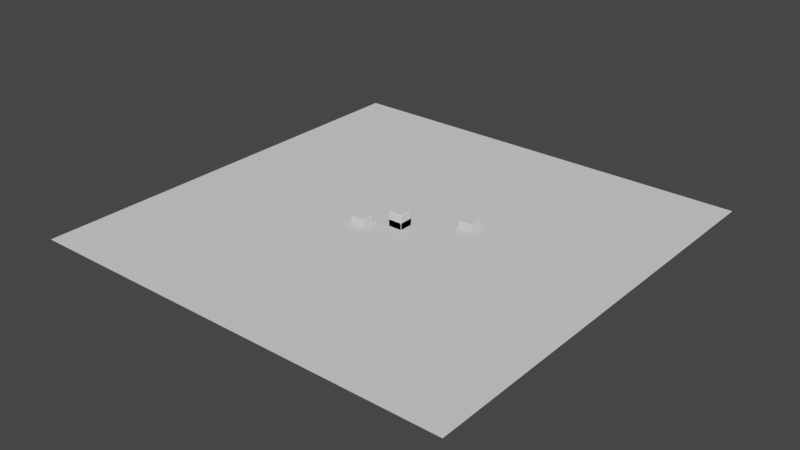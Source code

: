 # Source: Assets.blend  (saved by Blender 3.0.42; exported with 4.5.12 LTS)
import bpy
from mathutils import Matrix  # noqa: F401  (used for matrix-valued properties, if any)

bpy.ops.wm.read_factory_settings(use_empty=True)
scene = bpy.context.scene
scene.name = 'Scene'

# ---- collections
col_collection = bpy.data.collections.new('Collection'); scene.collection.children.link(col_collection)

# ---- node groups
ng_auto_smooth = bpy.data.node_groups.new('Auto Smooth', 'GeometryNodeTree')
_s = ng_auto_smooth.interface.new_socket(name='Geometry', in_out='OUTPUT', socket_type='NodeSocketGeometry')
_s = ng_auto_smooth.interface.new_socket(name='Geometry', in_out='INPUT', socket_type='NodeSocketGeometry')
_s = ng_auto_smooth.interface.new_socket(name='Angle', in_out='INPUT', socket_type='NodeSocketFloat')
_s.subtype = 'ANGLE'
_s.min_value = 0.0
_s.max_value = 3.142
ng_auto_smooth.is_modifier = True
_N = ng_auto_smooth.nodes; _L = ng_auto_smooth.links
n0 = _N.new('NodeGroupOutput'); n0.name = 'Group Output'; n0.location = (480, -100)
n1 = _N.new('NodeGroupInput'); n1.name = 'Group Input'; n1.location = (-420, -300)
n2 = _N.new('NodeGroupInput'); n2.name = 'Group Input.001'; n2.location = (-60, -100)
n3 = _N.new('GeometryNodeSetShadeSmooth'); n3.name = 'Set Shade Smooth'; n3.location = (120, -100)
n3.domain = 'EDGE'
n4 = _N.new('GeometryNodeSetShadeSmooth'); n4.name = 'Set Shade Smooth.001'; n4.location = (300, -100)
n5 = _N.new('GeometryNodeInputMeshEdgeAngle'); n5.name = 'Edge Angle'; n5.location = (-420, -220)
n6 = _N.new('GeometryNodeInputEdgeSmooth'); n6.name = 'Is Edge Smooth'; n6.location = (-60, -160)
n7 = _N.new('GeometryNodeInputShadeSmooth'); n7.name = 'Is Face Smooth'; n7.location = (-240, -340)
n8 = _N.new('FunctionNodeBooleanMath'); n8.name = 'Boolean Math'; n8.location = (-60, -220)
n9 = _N.new('FunctionNodeCompare'); n9.name = 'Compare'; n9.location = (-240, -180)
n9.operation = 'LESS_EQUAL'
_L.new(n5.outputs[0], n9.inputs[0])
_L.new(n4.outputs[0], n0.inputs[0])
_L.new(n1.outputs[1], n9.inputs[1])
_L.new(n9.outputs[0], n8.inputs[0])
_L.new(n7.outputs[0], n8.inputs[1])
_L.new(n2.outputs[0], n3.inputs[0])
_L.new(n6.outputs[0], n3.inputs[1])
_L.new(n3.outputs[0], n4.inputs[0])
_L.new(n8.outputs[0], n3.inputs[2])
n0.is_active_output = True

# ---- world
world_world = bpy.data.worlds.new('World'); scene.world = world_world
world_world.use_nodes = True; world_world.node_tree.nodes.clear()
_N = world_world.node_tree.nodes; _L = world_world.node_tree.links
n0 = _N.new('ShaderNodeOutputWorld'); n0.name = 'World Output'; n0.location = (300, 300)
n1 = _N.new('ShaderNodeBackground'); n1.name = 'Background'; n1.location = (10, 300)
n1.inputs[0].default_value = (0.05088, 0.05088, 0.05088, 1.0)
_L.new(n1.outputs[0], n0.inputs[0])
n0.is_active_output = True
world_world.color = (0.05088, 0.05088, 0.05088)
world_world.use_sun_shadow = False
world_world.sun_shadow_jitter_overblur = 0.0

# ---- meshes
me_cube = bpy.data.meshes.new('Cube')
me_cube.from_pydata([(-0.9046, -0.8935, -0.9954), (-0.8935, -0.8935, -1.0), (-0.8935, -0.9046, -0.9954), (-0.9053, -0.9053, -0.9894), (-0.9023, -0.8935, -0.9972), (-0.8994, -0.8935, -0.9987), (-0.9052, -0.8964, -0.9944), (-0.9024, -0.8966, -0.9963), (-0.8995, -0.8966, -0.998), (-0.8996, -0.8996, -0.997), (-0.8935, -0.8963, -0.9997), (-0.8935, -0.8994, -0.9987), (-0.8963, -0.8935, -0.9997), (-0.8966, -0.8966, -0.9989), (-0.8966, -0.8995, -0.998), (-0.8964, -0.9052, -0.9944), (-0.8997, -0.9055, -0.9929), (-0.8935, -0.9023, -0.9972), (-0.8966, -0.9024, -0.9963), (-0.8996, -0.9026, -0.9951), (-0.9056, -0.9028, -0.9912), (-0.9055, -0.8997, -0.9929), (-0.9028, -0.9056, -0.9912), (-0.9026, -0.9026, -0.9934), (-0.9026, -0.8996, -0.9951), (-0.8935, -0.9954, -0.9046), (-0.8935, -1.0, -0.8935), (-0.9046, -0.9954, -0.8935), (-0.9053, -0.9894, -0.9053), (-0.8935, -0.9972, -0.9023), (-0.8935, -0.9987, -0.8994), (-0.8964, -0.9944, -0.9052), (-0.8966, -0.9963, -0.9024), (-0.8966, -0.998, -0.8995), (-0.8996, -0.997, -0.8996), (-0.8963, -0.9997, -0.8935), (-0.8994, -0.9987, -0.8935), (-0.8935, -0.9997, -0.8963), (-0.8966, -0.9989, -0.8966), (-0.8995, -0.998, -0.8966), (-0.9052, -0.9944, -0.8964), (-0.9055, -0.9929, -0.8997), (-0.9023, -0.9972, -0.8935), (-0.9024, -0.9963, -0.8966), (-0.9026, -0.9951, -0.8996), (-0.9028, -0.9912, -0.9056), (-0.8997, -0.9929, -0.9055), (-0.9056, -0.9912, -0.9028), (-0.9026, -0.9934, -0.9026), (-0.8996, -0.9951, -0.9026), (-0.9954, -0.8935, -0.9046), (-0.9894, -0.9053, -0.9053), (-0.9954, -0.9046, -0.8935), (-1.0, -0.8935, -0.8935), (-0.9944, -0.8964, -0.9052), (-0.9929, -0.8997, -0.9055), (-0.9972, -0.8935, -0.9023), (-0.9963, -0.8966, -0.9024), (-0.9951, -0.8996, -0.9026), (-0.997, -0.8996, -0.8996), (-0.9912, -0.9056, -0.9028), (-0.9929, -0.9055, -0.8997), (-0.9912, -0.9028, -0.9056), (-0.9934, -0.9026, -0.9026), (-0.9951, -0.9026, -0.8996), (-0.9972, -0.9023, -0.8935), (-0.9987, -0.8994, -0.8935), (-0.9944, -0.9052, -0.8964), (-0.9963, -0.9024, -0.8966), (-0.998, -0.8995, -0.8966), (-0.9997, -0.8935, -0.8963), (-0.9987, -0.8935, -0.8994), (-0.9997, -0.8963, -0.8935), (-0.9989, -0.8966, -0.8966), (-0.998, -0.8966, -0.8995), (-0.9046, -0.9954, 0.8935), (-0.8935, -1.0, 0.8935), (-0.8935, -0.9954, 0.9046), (-0.9053, -0.9894, 0.9053), (-0.9023, -0.9972, 0.8935), (-0.8994, -0.9987, 0.8935), (-0.9052, -0.9944, 0.8964), (-0.9024, -0.9963, 0.8966), (-0.8995, -0.998, 0.8966), (-0.8996, -0.997, 0.8996), (-0.8935, -0.9997, 0.8963), (-0.8935, -0.9987, 0.8994), (-0.8963, -0.9997, 0.8935), (-0.8966, -0.9989, 0.8966), (-0.8966, -0.998, 0.8995), (-0.8964, -0.9944, 0.9052), (-0.8997, -0.9929, 0.9055), (-0.8935, -0.9972, 0.9023), (-0.8966, -0.9963, 0.9024), (-0.8996, -0.9951, 0.9026), (-0.9056, -0.9912, 0.9028), (-0.9055, -0.9929, 0.8997), (-0.9028, -0.9912, 0.9056), (-0.9026, -0.9934, 0.9026), (-0.9026, -0.9951, 0.8996), (-0.8935, -0.9046, 0.9954), (-0.8935, -0.8935, 1.0), (-0.9046, -0.8935, 0.9954), (-0.9053, -0.9053, 0.9894), (-0.8935, -0.9023, 0.9972), (-0.8935, -0.8994, 0.9987), (-0.8964, -0.9052, 0.9944), (-0.8966, -0.9024, 0.9963), (-0.8966, -0.8995, 0.998), (-0.8996, -0.8996, 0.997), (-0.8963, -0.8935, 0.9997), (-0.8994, -0.8935, 0.9987), (-0.8935, -0.8963, 0.9997), (-0.8966, -0.8966, 0.9989), (-0.8995, -0.8966, 0.998), (-0.9052, -0.8964, 0.9944), (-0.9055, -0.8997, 0.9929), (-0.9023, -0.8935, 0.9972), (-0.9024, -0.8966, 0.9963), (-0.9026, -0.8996, 0.9951), (-0.9028, -0.9056, 0.9912), (-0.8997, -0.9055, 0.9929), (-0.9056, -0.9028, 0.9912), (-0.9026, -0.9026, 0.9934), (-0.8996, -0.9026, 0.9951), (-0.9954, -0.9046, 0.8935), (-0.9894, -0.9053, 0.9053), (-0.9954, -0.8935, 0.9046), (-1.0, -0.8935, 0.8935), (-0.9944, -0.9052, 0.8964), (-0.9929, -0.9055, 0.8997), (-0.9972, -0.9023, 0.8935), (-0.9963, -0.9024, 0.8966), (-0.9951, -0.9026, 0.8996), (-0.997, -0.8996, 0.8996), (-0.9912, -0.9028, 0.9056), (-0.9929, -0.8997, 0.9055), (-0.9912, -0.9056, 0.9028), (-0.9934, -0.9026, 0.9026), (-0.9951, -0.8996, 0.9026), (-0.9972, -0.8935, 0.9023), (-0.9987, -0.8935, 0.8994), (-0.9944, -0.8964, 0.9052), (-0.9963, -0.8966, 0.9024), (-0.998, -0.8966, 0.8995), (-0.9997, -0.8963, 0.8935), (-0.9987, -0.8994, 0.8935), (-0.9997, -0.8935, 0.8963), (-0.9989, -0.8966, 0.8966), (-0.998, -0.8995, 0.8966), (-0.8935, 0.9046, -0.9954), (-0.8935, 0.8935, -1.0), (-0.9046, 0.8935, -0.9954), (-0.9053, 0.9053, -0.9894), (-0.8935, 0.9023, -0.9972), (-0.8935, 0.8994, -0.9987), (-0.8964, 0.9052, -0.9944), (-0.8966, 0.9024, -0.9963), (-0.8966, 0.8995, -0.998), (-0.8996, 0.8996, -0.997), (-0.8963, 0.8935, -0.9997), (-0.8994, 0.8935, -0.9987), (-0.8935, 0.8963, -0.9997), (-0.8966, 0.8966, -0.9989), (-0.8995, 0.8966, -0.998), (-0.9052, 0.8964, -0.9944), (-0.9055, 0.8997, -0.9929), (-0.9023, 0.8935, -0.9972), (-0.9024, 0.8966, -0.9963), (-0.9026, 0.8996, -0.9951), (-0.9028, 0.9056, -0.9912), (-0.8997, 0.9055, -0.9929), (-0.9056, 0.9028, -0.9912), (-0.9026, 0.9026, -0.9934), (-0.8996, 0.9026, -0.9951), (-0.9954, 0.8935, -0.9046), (-1.0, 0.8935, -0.8935), (-0.9954, 0.9046, -0.8935), (-0.9894, 0.9053, -0.9053), (-0.9972, 0.8935, -0.9023), (-0.9987, 0.8935, -0.8994), (-0.9944, 0.8964, -0.9052), (-0.9963, 0.8966, -0.9024), (-0.998, 0.8966, -0.8995), (-0.997, 0.8996, -0.8996), (-0.9997, 0.8963, -0.8935), (-0.9987, 0.8994, -0.8935), (-0.9997, 0.8935, -0.8963), (-0.9989, 0.8966, -0.8966), (-0.998, 0.8995, -0.8966), (-0.9944, 0.9052, -0.8964), (-0.9929, 0.9055, -0.8997), (-0.9972, 0.9023, -0.8935), (-0.9963, 0.9024, -0.8966), (-0.9951, 0.9026, -0.8996), (-0.9912, 0.9028, -0.9056), (-0.9929, 0.8997, -0.9055), (-0.9912, 0.9056, -0.9028), (-0.9934, 0.9026, -0.9026), (-0.9951, 0.8996, -0.9026), (-0.8935, 0.9954, -0.9046), (-0.9053, 0.9894, -0.9053), (-0.9046, 0.9954, -0.8935), (-0.8935, 1.0, -0.8935), (-0.8964, 0.9944, -0.9052), (-0.8997, 0.9929, -0.9055), (-0.8935, 0.9972, -0.9023), (-0.8966, 0.9963, -0.9024), (-0.8996, 0.9951, -0.9026), (-0.8996, 0.997, -0.8996), (-0.9056, 0.9912, -0.9028), (-0.9055, 0.9929, -0.8997), (-0.9028, 0.9912, -0.9056), (-0.9026, 0.9934, -0.9026), (-0.9026, 0.9951, -0.8996), (-0.9023, 0.9972, -0.8935), (-0.8994, 0.9987, -0.8935), (-0.9052, 0.9944, -0.8964), (-0.9024, 0.9963, -0.8966), (-0.8995, 0.998, -0.8966), (-0.8935, 0.9997, -0.8963), (-0.8935, 0.9987, -0.8994), (-0.8963, 0.9997, -0.8935), (-0.8966, 0.9989, -0.8966), (-0.8966, 0.998, -0.8995), (-0.9046, 0.8935, 0.9954), (-0.8935, 0.8935, 1.0), (-0.8935, 0.9046, 0.9954), (-0.9053, 0.9053, 0.9894), (-0.9023, 0.8935, 0.9972), (-0.8994, 0.8935, 0.9987), (-0.9052, 0.8964, 0.9944), (-0.9024, 0.8966, 0.9963), (-0.8995, 0.8966, 0.998), (-0.8996, 0.8996, 0.997), (-0.8935, 0.8963, 0.9997), (-0.8935, 0.8994, 0.9987), (-0.8963, 0.8935, 0.9997), (-0.8966, 0.8966, 0.9989), (-0.8966, 0.8995, 0.998), (-0.8964, 0.9052, 0.9944), (-0.8997, 0.9055, 0.9929), (-0.8935, 0.9023, 0.9972), (-0.8966, 0.9024, 0.9963), (-0.8996, 0.9026, 0.9951), (-0.9056, 0.9028, 0.9912), (-0.9055, 0.8997, 0.9929), (-0.9028, 0.9056, 0.9912), (-0.9026, 0.9026, 0.9934), (-0.9026, 0.8996, 0.9951), (-0.8935, 0.9954, 0.9046), (-0.8935, 1.0, 0.8935), (-0.9046, 0.9954, 0.8935), (-0.9053, 0.9894, 0.9053), (-0.8935, 0.9972, 0.9023), (-0.8935, 0.9987, 0.8994), (-0.8964, 0.9944, 0.9052), (-0.8966, 0.9963, 0.9024), (-0.8966, 0.998, 0.8995), (-0.8996, 0.997, 0.8996), (-0.8963, 0.9997, 0.8935), (-0.8994, 0.9987, 0.8935), (-0.8935, 0.9997, 0.8963), (-0.8966, 0.9989, 0.8966), (-0.8995, 0.998, 0.8966), (-0.9052, 0.9944, 0.8964), (-0.9055, 0.9929, 0.8997), (-0.9023, 0.9972, 0.8935), (-0.9024, 0.9963, 0.8966), (-0.9026, 0.9951, 0.8996), (-0.9028, 0.9912, 0.9056), (-0.8997, 0.9929, 0.9055), (-0.9056, 0.9912, 0.9028), (-0.9026, 0.9934, 0.9026), (-0.8996, 0.9951, 0.9026), (-0.9954, 0.8935, 0.9046), (-0.9894, 0.9053, 0.9053), (-0.9954, 0.9046, 0.8935), (-1.0, 0.8935, 0.8935), (-0.9944, 0.8964, 0.9052), (-0.9929, 0.8997, 0.9055), (-0.9972, 0.8935, 0.9023), (-0.9963, 0.8966, 0.9024), (-0.9951, 0.8996, 0.9026), (-0.997, 0.8996, 0.8996), (-0.9912, 0.9056, 0.9028), (-0.9929, 0.9055, 0.8997), (-0.9912, 0.9028, 0.9056), (-0.9934, 0.9026, 0.9026), (-0.9951, 0.9026, 0.8996), (-0.9972, 0.9023, 0.8935), (-0.9987, 0.8994, 0.8935), (-0.9944, 0.9052, 0.8964), (-0.9963, 0.9024, 0.8966), (-0.998, 0.8995, 0.8966), (-0.9997, 0.8935, 0.8963), (-0.9987, 0.8935, 0.8994), (-0.9997, 0.8963, 0.8935), (-0.9989, 0.8966, 0.8966), (-0.998, 0.8966, 0.8995), (0.8935, -0.9046, -0.9954), (0.8935, -0.8935, -1.0), (0.9046, -0.8935, -0.9954), (0.9053, -0.9053, -0.9894), (0.8935, -0.9023, -0.9972), (0.8935, -0.8994, -0.9987), (0.8964, -0.9052, -0.9944), (0.8966, -0.9024, -0.9963), (0.8966, -0.8995, -0.998), (0.8996, -0.8996, -0.997), (0.8963, -0.8935, -0.9997), (0.8994, -0.8935, -0.9987), (0.8935, -0.8963, -0.9997), (0.8966, -0.8966, -0.9989), (0.8995, -0.8966, -0.998), (0.9052, -0.8964, -0.9944), (0.9055, -0.8997, -0.9929), (0.9023, -0.8935, -0.9972), (0.9024, -0.8966, -0.9963), (0.9026, -0.8996, -0.9951), (0.9028, -0.9056, -0.9912), (0.8997, -0.9055, -0.9929), (0.9056, -0.9028, -0.9912), (0.9026, -0.9026, -0.9934), (0.8996, -0.9026, -0.9951), (0.9954, -0.8935, -0.9046), (1.0, -0.8935, -0.8935), (0.9954, -0.9046, -0.8935), (0.9894, -0.9053, -0.9053), (0.9972, -0.8935, -0.9023), (0.9987, -0.8935, -0.8994), (0.9944, -0.8964, -0.9052), (0.9963, -0.8966, -0.9024), (0.998, -0.8966, -0.8995), (0.997, -0.8996, -0.8996), (0.9997, -0.8963, -0.8935), (0.9987, -0.8994, -0.8935), (0.9997, -0.8935, -0.8963), (0.9989, -0.8966, -0.8966), (0.998, -0.8995, -0.8966), (0.9944, -0.9052, -0.8964), (0.9929, -0.9055, -0.8997), (0.9972, -0.9023, -0.8935), (0.9963, -0.9024, -0.8966), (0.9951, -0.9026, -0.8996), (0.9912, -0.9028, -0.9056), (0.9929, -0.8997, -0.9055), (0.9912, -0.9056, -0.9028), (0.9934, -0.9026, -0.9026), (0.9951, -0.8996, -0.9026), (0.8935, -0.9954, -0.9046), (0.9053, -0.9894, -0.9053), (0.9046, -0.9954, -0.8935), (0.8935, -1.0, -0.8935), (0.8964, -0.9944, -0.9052), (0.8997, -0.9929, -0.9055), (0.8935, -0.9972, -0.9023), (0.8966, -0.9963, -0.9024), (0.8996, -0.9951, -0.9026), (0.8996, -0.997, -0.8996), (0.9056, -0.9912, -0.9028), (0.9055, -0.9929, -0.8997), (0.9028, -0.9912, -0.9056), (0.9026, -0.9934, -0.9026), (0.9026, -0.9951, -0.8996), (0.9023, -0.9972, -0.8935), (0.8994, -0.9987, -0.8935), (0.9052, -0.9944, -0.8964), (0.9024, -0.9963, -0.8966), (0.8995, -0.998, -0.8966), (0.8935, -0.9997, -0.8963), (0.8935, -0.9987, -0.8994), (0.8963, -0.9997, -0.8935), (0.8966, -0.9989, -0.8966), (0.8966, -0.998, -0.8995), (0.9046, -0.8935, 0.9954), (0.8935, -0.8935, 1.0), (0.8935, -0.9046, 0.9954), (0.9053, -0.9053, 0.9894), (0.9023, -0.8935, 0.9972), (0.8994, -0.8935, 0.9987), (0.9052, -0.8964, 0.9944), (0.9024, -0.8966, 0.9963), (0.8995, -0.8966, 0.998), (0.8996, -0.8996, 0.997), (0.8935, -0.8963, 0.9997), (0.8935, -0.8994, 0.9987), (0.8963, -0.8935, 0.9997), (0.8966, -0.8966, 0.9989), (0.8966, -0.8995, 0.998), (0.8964, -0.9052, 0.9944), (0.8997, -0.9055, 0.9929), (0.8935, -0.9023, 0.9972), (0.8966, -0.9024, 0.9963), (0.8996, -0.9026, 0.9951), (0.9056, -0.9028, 0.9912), (0.9055, -0.8997, 0.9929), (0.9028, -0.9056, 0.9912), (0.9026, -0.9026, 0.9934), (0.9026, -0.8996, 0.9951), (0.8935, -0.9954, 0.9046), (0.8935, -1.0, 0.8935), (0.9046, -0.9954, 0.8935), (0.9053, -0.9894, 0.9053), (0.8935, -0.9972, 0.9023), (0.8935, -0.9987, 0.8994), (0.8964, -0.9944, 0.9052), (0.8966, -0.9963, 0.9024), (0.8966, -0.998, 0.8995), (0.8996, -0.997, 0.8996), (0.8963, -0.9997, 0.8935), (0.8994, -0.9987, 0.8935), (0.8935, -0.9997, 0.8963), (0.8966, -0.9989, 0.8966), (0.8995, -0.998, 0.8966), (0.9052, -0.9944, 0.8964), (0.9055, -0.9929, 0.8997), (0.9023, -0.9972, 0.8935), (0.9024, -0.9963, 0.8966), (0.9026, -0.9951, 0.8996), (0.9028, -0.9912, 0.9056), (0.8997, -0.9929, 0.9055), (0.9056, -0.9912, 0.9028), (0.9026, -0.9934, 0.9026), (0.8996, -0.9951, 0.9026), (0.9954, -0.8935, 0.9046), (0.9894, -0.9053, 0.9053), (0.9954, -0.9046, 0.8935), (1.0, -0.8935, 0.8935), (0.9944, -0.8964, 0.9052), (0.9929, -0.8997, 0.9055), (0.9972, -0.8935, 0.9023), (0.9963, -0.8966, 0.9024), (0.9951, -0.8996, 0.9026), (0.997, -0.8996, 0.8996), (0.9912, -0.9056, 0.9028), (0.9929, -0.9055, 0.8997), (0.9912, -0.9028, 0.9056), (0.9934, -0.9026, 0.9026), (0.9951, -0.9026, 0.8996), (0.9972, -0.9023, 0.8935), (0.9987, -0.8994, 0.8935), (0.9944, -0.9052, 0.8964), (0.9963, -0.9024, 0.8966), (0.998, -0.8995, 0.8966), (0.9997, -0.8935, 0.8963), (0.9987, -0.8935, 0.8994), (0.9997, -0.8963, 0.8935), (0.9989, -0.8966, 0.8966), (0.998, -0.8966, 0.8995), (0.9046, 0.8935, -0.9954), (0.8935, 0.8935, -1.0), (0.8935, 0.9046, -0.9954), (0.9053, 0.9053, -0.9894), (0.9023, 0.8935, -0.9972), (0.8994, 0.8935, -0.9987), (0.9052, 0.8964, -0.9944), (0.9024, 0.8966, -0.9963), (0.8995, 0.8966, -0.998), (0.8996, 0.8996, -0.997), (0.8935, 0.8963, -0.9997), (0.8935, 0.8994, -0.9987), (0.8963, 0.8935, -0.9997), (0.8966, 0.8966, -0.9989), (0.8966, 0.8995, -0.998), (0.8964, 0.9052, -0.9944), (0.8997, 0.9055, -0.9929), (0.8935, 0.9023, -0.9972), (0.8966, 0.9024, -0.9963), (0.8996, 0.9026, -0.9951), (0.9056, 0.9028, -0.9912), (0.9055, 0.8997, -0.9929), (0.9028, 0.9056, -0.9912), (0.9026, 0.9026, -0.9934), (0.9026, 0.8996, -0.9951), (0.8935, 0.9954, -0.9046), (0.8935, 1.0, -0.8935), (0.9046, 0.9954, -0.8935), (0.9053, 0.9894, -0.9053), (0.8935, 0.9972, -0.9023), (0.8935, 0.9987, -0.8994), (0.8964, 0.9944, -0.9052), (0.8966, 0.9963, -0.9024), (0.8966, 0.998, -0.8995), (0.8996, 0.997, -0.8996), (0.8963, 0.9997, -0.8935), (0.8994, 0.9987, -0.8935), (0.8935, 0.9997, -0.8963), (0.8966, 0.9989, -0.8966), (0.8995, 0.998, -0.8966), (0.9052, 0.9944, -0.8964), (0.9055, 0.9929, -0.8997), (0.9023, 0.9972, -0.8935), (0.9024, 0.9963, -0.8966), (0.9026, 0.9951, -0.8996), (0.9028, 0.9912, -0.9056), (0.8997, 0.9929, -0.9055), (0.9056, 0.9912, -0.9028), (0.9026, 0.9934, -0.9026), (0.8996, 0.9951, -0.9026), (0.9954, 0.8935, -0.9046), (0.9894, 0.9053, -0.9053), (0.9954, 0.9046, -0.8935), (1.0, 0.8935, -0.8935), (0.9944, 0.8964, -0.9052), (0.9929, 0.8997, -0.9055), (0.9972, 0.8935, -0.9023), (0.9963, 0.8966, -0.9024), (0.9951, 0.8996, -0.9026), (0.997, 0.8996, -0.8996), (0.9912, 0.9056, -0.9028), (0.9929, 0.9055, -0.8997), (0.9912, 0.9028, -0.9056), (0.9934, 0.9026, -0.9026), (0.9951, 0.9026, -0.8996), (0.9972, 0.9023, -0.8935), (0.9987, 0.8994, -0.8935), (0.9944, 0.9052, -0.8964), (0.9963, 0.9024, -0.8966), (0.998, 0.8995, -0.8966), (0.9997, 0.8935, -0.8963), (0.9987, 0.8935, -0.8994), (0.9997, 0.8963, -0.8935), (0.9989, 0.8966, -0.8966), (0.998, 0.8966, -0.8995), (0.8935, 0.9046, 0.9954), (0.8935, 0.8935, 1.0), (0.9046, 0.8935, 0.9954), (0.9053, 0.9053, 0.9894), (0.8935, 0.9023, 0.9972), (0.8935, 0.8994, 0.9987), (0.8964, 0.9052, 0.9944), (0.8966, 0.9024, 0.9963), (0.8966, 0.8995, 0.998), (0.8996, 0.8996, 0.997), (0.8963, 0.8935, 0.9997), (0.8994, 0.8935, 0.9987), (0.8935, 0.8963, 0.9997), (0.8966, 0.8966, 0.9989), (0.8995, 0.8966, 0.998), (0.9052, 0.8964, 0.9944), (0.9055, 0.8997, 0.9929), (0.9023, 0.8935, 0.9972), (0.9024, 0.8966, 0.9963), (0.9026, 0.8996, 0.9951), (0.9028, 0.9056, 0.9912), (0.8997, 0.9055, 0.9929), (0.9056, 0.9028, 0.9912), (0.9026, 0.9026, 0.9934), (0.8996, 0.9026, 0.9951), (0.9954, 0.8935, 0.9046), (1.0, 0.8935, 0.8935), (0.9954, 0.9046, 0.8935), (0.9894, 0.9053, 0.9053), (0.9972, 0.8935, 0.9023), (0.9987, 0.8935, 0.8994), (0.9944, 0.8964, 0.9052), (0.9963, 0.8966, 0.9024), (0.998, 0.8966, 0.8995), (0.997, 0.8996, 0.8996), (0.9997, 0.8963, 0.8935), (0.9987, 0.8994, 0.8935), (0.9997, 0.8935, 0.8963), (0.9989, 0.8966, 0.8966), (0.998, 0.8995, 0.8966), (0.9944, 0.9052, 0.8964), (0.9929, 0.9055, 0.8997), (0.9972, 0.9023, 0.8935), (0.9963, 0.9024, 0.8966), (0.9951, 0.9026, 0.8996), (0.9912, 0.9028, 0.9056), (0.9929, 0.8997, 0.9055), (0.9912, 0.9056, 0.9028), (0.9934, 0.9026, 0.9026), (0.9951, 0.8996, 0.9026), (0.8935, 0.9954, 0.9046), (0.9053, 0.9894, 0.9053), (0.9046, 0.9954, 0.8935), (0.8935, 1.0, 0.8935), (0.8964, 0.9944, 0.9052), (0.8997, 0.9929, 0.9055), (0.8935, 0.9972, 0.9023), (0.8966, 0.9963, 0.9024), (0.8996, 0.9951, 0.9026), (0.8996, 0.997, 0.8996), (0.9056, 0.9912, 0.9028), (0.9055, 0.9929, 0.8997), (0.9028, 0.9912, 0.9056), (0.9026, 0.9934, 0.9026), (0.9026, 0.9951, 0.8996), (0.9023, 0.9972, 0.8935), (0.8994, 0.9987, 0.8935), (0.9052, 0.9944, 0.8964), (0.9024, 0.9963, 0.8966), (0.8995, 0.998, 0.8966), (0.8935, 0.9997, 0.8963), (0.8935, 0.9987, 0.8994), (0.8963, 0.9997, 0.8935), (0.8966, 0.9989, 0.8966), (0.8966, 0.998, 0.8995)], [], [(53, 128, 278, 176), (527, 375, 425, 550), (452, 150, 200, 475), (78, 103, 126), (228, 253, 276), (151, 451, 301, 1), (377, 100, 77, 400), (252, 202, 177, 277), (227, 525, 575, 250), (302, 450, 500, 325), (453, 478, 501), (552, 502, 477, 577), (3, 28, 51), (353, 401, 76, 26), (526, 226, 101, 376), (203, 251, 578, 476), (153, 178, 201), (303, 328, 351), (528, 553, 576), (402, 352, 327, 427), (378, 403, 426), (503, 551, 428, 326), (27, 75, 125, 52), (102, 225, 275, 127), (2, 300, 350, 25), (0, 4, 7, 6), (4, 5, 8, 7), (6, 7, 24, 21), (7, 8, 9, 24), (1, 10, 13, 12), (10, 11, 14, 13), (12, 13, 8, 5), (13, 14, 9, 8), (2, 15, 18, 17), (15, 16, 19, 18), (17, 18, 14, 11), (18, 19, 9, 14), (3, 20, 23, 22), (20, 21, 24, 23), (22, 23, 19, 16), (23, 24, 9, 19), (25, 29, 32, 31), (29, 30, 33, 32), (31, 32, 49, 46), (32, 33, 34, 49), (26, 35, 38, 37), (35, 36, 39, 38), (37, 38, 33, 30), (38, 39, 34, 33), (27, 40, 43, 42), (40, 41, 44, 43), (42, 43, 39, 36), (43, 44, 34, 39), (28, 45, 48, 47), (45, 46, 49, 48), (47, 48, 44, 41), (48, 49, 34, 44), (50, 54, 57, 56), (54, 55, 58, 57), (56, 57, 74, 71), (57, 58, 59, 74), (51, 60, 63, 62), (60, 61, 64, 63), (62, 63, 58, 55), (63, 64, 59, 58), (52, 65, 68, 67), (65, 66, 69, 68), (67, 68, 64, 61), (68, 69, 59, 64), (53, 70, 73, 72), (70, 71, 74, 73), (72, 73, 69, 66), (73, 74, 59, 69), (75, 79, 82, 81), (79, 80, 83, 82), (81, 82, 99, 96), (82, 83, 84, 99), (76, 85, 88, 87), (85, 86, 89, 88), (87, 88, 83, 80), (88, 89, 84, 83), (77, 90, 93, 92), (90, 91, 94, 93), (92, 93, 89, 86), (93, 94, 84, 89), (78, 95, 98, 97), (95, 96, 99, 98), (97, 98, 94, 91), (98, 99, 84, 94), (100, 104, 107, 106), (104, 105, 108, 107), (106, 107, 124, 121), (107, 108, 109, 124), (101, 110, 113, 112), (110, 111, 114, 113), (112, 113, 108, 105), (113, 114, 109, 108), (102, 115, 118, 117), (115, 116, 119, 118), (117, 118, 114, 111), (118, 119, 109, 114), (103, 120, 123, 122), (120, 121, 124, 123), (122, 123, 119, 116), (123, 124, 109, 119), (125, 129, 132, 131), (129, 130, 133, 132), (131, 132, 149, 146), (132, 133, 134, 149), (126, 135, 138, 137), (135, 136, 139, 138), (137, 138, 133, 130), (138, 139, 134, 133), (127, 140, 143, 142), (140, 141, 144, 143), (142, 143, 139, 136), (143, 144, 134, 139), (128, 145, 148, 147), (145, 146, 149, 148), (147, 148, 144, 141), (148, 149, 134, 144), (150, 154, 157, 156), (154, 155, 158, 157), (156, 157, 174, 171), (157, 158, 159, 174), (151, 160, 163, 162), (160, 161, 164, 163), (162, 163, 158, 155), (163, 164, 159, 158), (152, 165, 168, 167), (165, 166, 169, 168), (167, 168, 164, 161), (168, 169, 159, 164), (153, 170, 173, 172), (170, 171, 174, 173), (172, 173, 169, 166), (173, 174, 159, 169), (175, 179, 182, 181), (179, 180, 183, 182), (181, 182, 199, 196), (182, 183, 184, 199), (176, 185, 188, 187), (185, 186, 189, 188), (187, 188, 183, 180), (188, 189, 184, 183), (177, 190, 193, 192), (190, 191, 194, 193), (192, 193, 189, 186), (193, 194, 184, 189), (178, 195, 198, 197), (195, 196, 199, 198), (197, 198, 194, 191), (198, 199, 184, 194), (200, 204, 207, 206), (204, 205, 208, 207), (206, 207, 224, 221), (207, 208, 209, 224), (201, 210, 213, 212), (210, 211, 214, 213), (212, 213, 208, 205), (213, 214, 209, 208), (202, 215, 218, 217), (215, 216, 219, 218), (217, 218, 214, 211), (218, 219, 209, 214), (203, 220, 223, 222), (220, 221, 224, 223), (222, 223, 219, 216), (223, 224, 209, 219), (225, 229, 232, 231), (229, 230, 233, 232), (231, 232, 249, 246), (232, 233, 234, 249), (226, 235, 238, 237), (235, 236, 239, 238), (237, 238, 233, 230), (238, 239, 234, 233), (227, 240, 243, 242), (240, 241, 244, 243), (242, 243, 239, 236), (243, 244, 234, 239), (228, 245, 248, 247), (245, 246, 249, 248), (247, 248, 244, 241), (248, 249, 234, 244), (250, 254, 257, 256), (254, 255, 258, 257), (256, 257, 274, 271), (257, 258, 259, 274), (251, 260, 263, 262), (260, 261, 264, 263), (262, 263, 258, 255), (263, 264, 259, 258), (252, 265, 268, 267), (265, 266, 269, 268), (267, 268, 264, 261), (268, 269, 259, 264), (253, 270, 273, 272), (270, 271, 274, 273), (272, 273, 269, 266), (273, 274, 259, 269), (275, 279, 282, 281), (279, 280, 283, 282), (281, 282, 299, 296), (282, 283, 284, 299), (276, 285, 288, 287), (285, 286, 289, 288), (287, 288, 283, 280), (288, 289, 284, 283), (277, 290, 293, 292), (290, 291, 294, 293), (292, 293, 289, 286), (293, 294, 284, 289), (278, 295, 298, 297), (295, 296, 299, 298), (297, 298, 294, 291), (298, 299, 284, 294), (300, 304, 307, 306), (304, 305, 308, 307), (306, 307, 324, 321), (307, 308, 309, 324), (301, 310, 313, 312), (310, 311, 314, 313), (312, 313, 308, 305), (313, 314, 309, 308), (302, 315, 318, 317), (315, 316, 319, 318), (317, 318, 314, 311), (318, 319, 309, 314), (303, 320, 323, 322), (320, 321, 324, 323), (322, 323, 319, 316), (323, 324, 309, 319), (325, 329, 332, 331), (329, 330, 333, 332), (331, 332, 349, 346), (332, 333, 334, 349), (326, 335, 338, 337), (335, 336, 339, 338), (337, 338, 333, 330), (338, 339, 334, 333), (327, 340, 343, 342), (340, 341, 344, 343), (342, 343, 339, 336), (343, 344, 334, 339), (328, 345, 348, 347), (345, 346, 349, 348), (347, 348, 344, 341), (348, 349, 334, 344), (350, 354, 357, 356), (354, 355, 358, 357), (356, 357, 374, 371), (357, 358, 359, 374), (351, 360, 363, 362), (360, 361, 364, 363), (362, 363, 358, 355), (363, 364, 359, 358), (352, 365, 368, 367), (365, 366, 369, 368), (367, 368, 364, 361), (368, 369, 359, 364), (353, 370, 373, 372), (370, 371, 374, 373), (372, 373, 369, 366), (373, 374, 359, 369), (375, 379, 382, 381), (379, 380, 383, 382), (381, 382, 399, 396), (382, 383, 384, 399), (376, 385, 388, 387), (385, 386, 389, 388), (387, 388, 383, 380), (388, 389, 384, 383), (377, 390, 393, 392), (390, 391, 394, 393), (392, 393, 389, 386), (393, 394, 384, 389), (378, 395, 398, 397), (395, 396, 399, 398), (397, 398, 394, 391), (398, 399, 384, 394), (400, 404, 407, 406), (404, 405, 408, 407), (406, 407, 424, 421), (407, 408, 409, 424), (401, 410, 413, 412), (410, 411, 414, 413), (412, 413, 408, 405), (413, 414, 409, 408), (402, 415, 418, 417), (415, 416, 419, 418), (417, 418, 414, 411), (418, 419, 409, 414), (403, 420, 423, 422), (420, 421, 424, 423), (422, 423, 419, 416), (423, 424, 409, 419), (425, 429, 432, 431), (429, 430, 433, 432), (431, 432, 449, 446), (432, 433, 434, 449), (426, 435, 438, 437), (435, 436, 439, 438), (437, 438, 433, 430), (438, 439, 434, 433), (427, 440, 443, 442), (440, 441, 444, 443), (442, 443, 439, 436), (443, 444, 434, 439), (428, 445, 448, 447), (445, 446, 449, 448), (447, 448, 444, 441), (448, 449, 434, 444), (450, 454, 457, 456), (454, 455, 458, 457), (456, 457, 474, 471), (457, 458, 459, 474), (451, 460, 463, 462), (460, 461, 464, 463), (462, 463, 458, 455), (463, 464, 459, 458), (452, 465, 468, 467), (465, 466, 469, 468), (467, 468, 464, 461), (468, 469, 459, 464), (453, 470, 473, 472), (470, 471, 474, 473), (472, 473, 469, 466), (473, 474, 459, 469), (475, 479, 482, 481), (479, 480, 483, 482), (481, 482, 499, 496), (482, 483, 484, 499), (476, 485, 488, 487), (485, 486, 489, 488), (487, 488, 483, 480), (488, 489, 484, 483), (477, 490, 493, 492), (490, 491, 494, 493), (492, 493, 489, 486), (493, 494, 484, 489), (478, 495, 498, 497), (495, 496, 499, 498), (497, 498, 494, 491), (498, 499, 484, 494), (500, 504, 507, 506), (504, 505, 508, 507), (506, 507, 524, 521), (507, 508, 509, 524), (501, 510, 513, 512), (510, 511, 514, 513), (512, 513, 508, 505), (513, 514, 509, 508), (502, 515, 518, 517), (515, 516, 519, 518), (517, 518, 514, 511), (518, 519, 509, 514), (503, 520, 523, 522), (520, 521, 524, 523), (522, 523, 519, 516), (523, 524, 509, 519), (525, 529, 532, 531), (529, 530, 533, 532), (531, 532, 549, 546), (532, 533, 534, 549), (526, 535, 538, 537), (535, 536, 539, 538), (537, 538, 533, 530), (538, 539, 534, 533), (527, 540, 543, 542), (540, 541, 544, 543), (542, 543, 539, 536), (543, 544, 534, 539), (528, 545, 548, 547), (545, 546, 549, 548), (547, 548, 544, 541), (548, 549, 534, 544), (550, 554, 557, 556), (554, 555, 558, 557), (556, 557, 574, 571), (557, 558, 559, 574), (551, 560, 563, 562), (560, 561, 564, 563), (562, 563, 558, 555), (563, 564, 559, 558), (552, 565, 568, 567), (565, 566, 569, 568), (567, 568, 564, 561), (568, 569, 559, 564), (553, 570, 573, 572), (570, 571, 574, 573), (572, 573, 569, 566), (573, 574, 559, 569), (575, 579, 582, 581), (579, 580, 583, 582), (581, 582, 599, 596), (582, 583, 584, 599), (576, 585, 588, 587), (585, 586, 589, 588), (587, 588, 583, 580), (588, 589, 584, 583), (577, 590, 593, 592), (590, 591, 594, 593), (592, 593, 589, 586), (593, 594, 584, 589), (578, 595, 598, 597), (595, 596, 599, 598), (597, 598, 594, 591), (598, 599, 584, 594), (50, 0, 6, 54), (54, 6, 21, 55), (55, 21, 20, 62), (62, 20, 3, 51), (2, 25, 31, 15), (15, 31, 46, 16), (16, 46, 45, 22), (22, 45, 28, 3), (27, 52, 67, 40), (40, 67, 61, 41), (41, 61, 60, 47), (47, 60, 51, 28), (125, 75, 81, 129), (129, 81, 96, 130), (130, 96, 95, 137), (137, 95, 78, 126), (77, 100, 106, 90), (90, 106, 121, 91), (91, 121, 120, 97), (97, 120, 103, 78), (102, 127, 142, 115), (115, 142, 136, 116), (116, 136, 135, 122), (122, 135, 126, 103), (200, 150, 156, 204), (204, 156, 171, 205), (205, 171, 170, 212), (212, 170, 153, 201), (152, 175, 181, 165), (165, 181, 196, 166), (166, 196, 195, 172), (172, 195, 178, 153), (177, 202, 217, 190), (190, 217, 211, 191), (191, 211, 210, 197), (197, 210, 201, 178), (275, 225, 231, 279), (279, 231, 246, 280), (280, 246, 245, 287), (287, 245, 228, 276), (227, 250, 256, 240), (240, 256, 271, 241), (241, 271, 270, 247), (247, 270, 253, 228), (252, 277, 292, 265), (265, 292, 286, 266), (266, 286, 285, 272), (272, 285, 276, 253), (350, 300, 306, 354), (354, 306, 321, 355), (355, 321, 320, 362), (362, 320, 303, 351), (302, 325, 331, 315), (315, 331, 346, 316), (316, 346, 345, 322), (322, 345, 328, 303), (327, 352, 367, 340), (340, 367, 361, 341), (341, 361, 360, 347), (347, 360, 351, 328), (425, 375, 381, 429), (429, 381, 396, 430), (430, 396, 395, 437), (437, 395, 378, 426), (377, 400, 406, 390), (390, 406, 421, 391), (391, 421, 420, 397), (397, 420, 403, 378), (402, 427, 442, 415), (415, 442, 436, 416), (416, 436, 435, 422), (422, 435, 426, 403), (500, 450, 456, 504), (504, 456, 471, 505), (505, 471, 470, 512), (512, 470, 453, 501), (452, 475, 481, 465), (465, 481, 496, 466), (466, 496, 495, 472), (472, 495, 478, 453), (477, 502, 517, 490), (490, 517, 511, 491), (491, 511, 510, 497), (497, 510, 501, 478), (575, 525, 531, 579), (579, 531, 546, 580), (580, 546, 545, 587), (587, 545, 528, 576), (527, 550, 556, 540), (540, 556, 571, 541), (541, 571, 570, 547), (547, 570, 553, 528), (552, 577, 592, 565), (565, 592, 586, 566), (566, 586, 585, 572), (572, 585, 576, 553), (151, 1, 12, 160), (160, 12, 5, 161), (161, 5, 4, 167), (167, 4, 0, 152), (53, 176, 187, 70), (70, 187, 180, 71), (71, 180, 179, 56), (56, 179, 175, 50), (26, 76, 87, 35), (35, 87, 80, 36), (36, 80, 79, 42), (42, 79, 75, 27), (128, 53, 72, 145), (145, 72, 66, 146), (146, 66, 65, 131), (131, 65, 52, 125), (101, 226, 237, 110), (110, 237, 230, 111), (111, 230, 229, 117), (117, 229, 225, 102), (278, 128, 147, 295), (295, 147, 141, 296), (296, 141, 140, 281), (281, 140, 127, 275), (251, 203, 222, 260), (260, 222, 216, 261), (261, 216, 215, 267), (267, 215, 202, 252), (176, 278, 297, 185), (185, 297, 291, 186), (186, 291, 290, 192), (192, 290, 277, 177), (451, 151, 162, 460), (460, 162, 155, 461), (461, 155, 154, 467), (467, 154, 150, 452), (203, 476, 487, 220), (220, 487, 480, 221), (221, 480, 479, 206), (206, 479, 475, 200), (226, 526, 537, 235), (235, 537, 530, 236), (236, 530, 529, 242), (242, 529, 525, 227), (578, 251, 262, 595), (595, 262, 255, 596), (596, 255, 254, 581), (581, 254, 250, 575), (551, 503, 522, 560), (560, 522, 516, 561), (561, 516, 515, 567), (567, 515, 502, 552), (476, 578, 597, 485), (485, 597, 591, 486), (486, 591, 590, 492), (492, 590, 577, 477), (301, 451, 462, 310), (310, 462, 455, 311), (311, 455, 454, 317), (317, 454, 450, 302), (503, 326, 337, 520), (520, 337, 330, 521), (521, 330, 329, 506), (506, 329, 325, 500), (526, 376, 387, 535), (535, 387, 380, 536), (536, 380, 379, 542), (542, 379, 375, 527), (428, 551, 562, 445), (445, 562, 555, 446), (446, 555, 554, 431), (431, 554, 550, 425), (401, 353, 372, 410), (410, 372, 366, 411), (411, 366, 365, 417), (417, 365, 352, 402), (326, 428, 447, 335), (335, 447, 441, 336), (336, 441, 440, 342), (342, 440, 427, 327), (1, 301, 312, 10), (10, 312, 305, 11), (11, 305, 304, 17), (17, 304, 300, 2), (353, 26, 37, 370), (370, 37, 30, 371), (371, 30, 29, 356), (356, 29, 25, 350), (376, 101, 112, 385), (385, 112, 105, 386), (386, 105, 104, 392), (392, 104, 100, 377), (76, 401, 412, 85), (85, 412, 405, 86), (86, 405, 404, 92), (92, 404, 400, 77), (152, 0, 50, 175)])
me_cube.polygons.foreach_set('use_smooth', [True] * 602)
_uv = me_cube.uv_layers.new(name='UVMap')
_uv.uv.foreach_set('vector', [0.3883, 0.01331, 0.6117, 0.01331, 0.6117, 0.2367, 0.3883, 0.2367, 0.6364, 0.5133, 0.6364, 0.7367, 0.6136, 0.7367, 0.6136, 0.5133, 0.3617, 0.5119, 0.1383, 0.5119, 0.1383, 0.5006, 0.3617, 0.5006, 0.6132, 0.9882, 0.6237, 0.9882, 0.6132, 0.9987, 0.6243, 0.2618, 0.6243, 0.2618, 0.6138, 0.2513, 0.1383, 0.5133, 0.3617, 0.5133, 0.3617, 0.7367, 0.1383, 0.7367, 0.6244, 0.7633, 0.6244, 0.9867, 0.6131, 0.9867, 0.6131, 0.7633, 0.6117, 0.2614, 0.3883, 0.2614, 0.3883, 0.2386, 0.6117, 0.2386, 0.6244, 0.2633, 0.6244, 0.4867, 0.6131, 0.4867, 0.6131, 0.2633, 0.3636, 0.7367, 0.3636, 0.5133, 0.3864, 0.5133, 0.3864, 0.7367, 0.3632, 0.5118, 0.3632, 0.5013, 0.3737, 0.5118, 0.6117, 0.5114, 0.3883, 0.5114, 0.3883, 0.4886, 0.6117, 0.4886, 0.1368, 0.7382, 0.1368, 0.7487, 0.1263, 0.7382, 0.3883, 0.7633, 0.6117, 0.7633, 0.6117, 0.9867, 0.3883, 0.9867, 0.6383, 0.5133, 0.8617, 0.5133, 0.8617, 0.7367, 0.6383, 0.7367, 0.3883, 0.2633, 0.6117, 0.2633, 0.6117, 0.4867, 0.3883, 0.4867, 0.1368, 0.5118, 0.1263, 0.5118, 0.1368, 0.5013, 0.3632, 0.7382, 0.3737, 0.7382, 0.3632, 0.7487, 0.6243, 0.5118, 0.6243, 0.5118, 0.6138, 0.5013, 0.6117, 0.7614, 0.3883, 0.7614, 0.3883, 0.7386, 0.6117, 0.7386, 0.6243, 0.7618, 0.6243, 0.7618, 0.6138, 0.7513, 0.3883, 0.5133, 0.6117, 0.5133, 0.6117, 0.7367, 0.3883, 0.7367, 0.3883, 0.0005745, 0.6117, 0.0005745, 0.6117, 0.01193, 0.3883, 0.01193, 0.6244, 0.01331, 0.6244, 0.2367, 0.6131, 0.2367, 0.6131, 0.01331, 0.1383, 0.7381, 0.3617, 0.7381, 0.3617, 0.7494, 0.1383, 0.7494, 0.1369, 0.7367, 0.1372, 0.7367, 0.1371, 0.7371, 0.1368, 0.737, 0.1372, 0.7367, 0.1375, 0.7367, 0.1375, 0.7371, 0.1371, 0.7371, 0.1368, 0.737, 0.1371, 0.7371, 0.137, 0.7375, 0.1367, 0.7375, 0.1371, 0.7371, 0.1375, 0.7371, 0.1375, 0.7375, 0.137, 0.7375, 0.1383, 0.7367, 0.1383, 0.737, 0.1379, 0.7371, 0.138, 0.7367, 0.1383, 0.737, 0.1383, 0.7375, 0.1379, 0.7375, 0.1379, 0.7371, 0.138, 0.7367, 0.1379, 0.7371, 0.1375, 0.7371, 0.1375, 0.7367, 0.1379, 0.7371, 0.1379, 0.7375, 0.1375, 0.7375, 0.1375, 0.7371, 0.1383, 0.7381, 0.138, 0.7382, 0.1379, 0.7379, 0.1383, 0.7378, 0.138, 0.7382, 0.1375, 0.7383, 0.1375, 0.738, 0.1379, 0.7379, 0.1383, 0.7378, 0.1379, 0.7379, 0.1379, 0.7375, 0.1383, 0.7375, 0.1379, 0.7379, 0.1375, 0.738, 0.1375, 0.7375, 0.1379, 0.7375, 0.1368, 0.7382, 0.1368, 0.7379, 0.1371, 0.7379, 0.1371, 0.7382, 0.1368, 0.7379, 0.1367, 0.7375, 0.137, 0.7375, 0.1371, 0.7379, 0.1371, 0.7382, 0.1371, 0.7379, 0.1375, 0.738, 0.1375, 0.7383, 0.1371, 0.7379, 0.137, 0.7375, 0.1375, 0.7375, 0.1375, 0.738, 0.1383, 0.7494, 0.1383, 0.7497, 0.1379, 0.7496, 0.138, 0.7493, 0.1383, 0.7497, 0.1383, 0.75, 0.1379, 0.75, 0.1379, 0.7496, 0.138, 0.7493, 0.1379, 0.7496, 0.1375, 0.7495, 0.1375, 0.7492, 0.1379, 0.7496, 0.1379, 0.75, 0.1375, 0.75, 0.1375, 0.7495, 0.3883, 0.9867, 0.3883, 0.987, 0.3879, 0.9871, 0.388, 0.9867, 0.3883, 0.987, 0.3883, 0.9875, 0.3879, 0.9875, 0.3879, 0.9871, 0.388, 0.9867, 0.3879, 0.9871, 0.3875, 0.9871, 0.3875, 0.9867, 0.3879, 0.9871, 0.3879, 0.9875, 0.3875, 0.9875, 0.3875, 0.9871, 0.3883, 0.0005745, 0.388, 0.000671, 0.3879, 0.0003786, 0.3883, 0.0003237, 0.388, 0.000671, 0.3875, 0.0007848, 0.3875, 0.0004645, 0.3879, 0.0003786, 0.3883, 0.0003237, 0.3879, 0.0003786, 0.3879, 0.0, 0.3883, 0.0, 0.3879, 0.0003786, 0.3875, 0.0004645, 0.3875, 0.000166, 0.3879, 0.0, 0.1368, 0.7487, 0.1371, 0.7489, 0.1371, 0.7492, 0.1368, 0.7489, 0.1371, 0.7489, 0.1375, 0.7492, 0.1375, 0.7495, 0.1371, 0.7492, 0.1368, 0.7489, 0.1371, 0.7492, 0.137, 0.7495, 0.1367, 0.7492, 0.1371, 0.7492, 0.1375, 0.7495, 0.1375, 0.7498, 0.137, 0.7495, 0.1256, 0.7367, 0.1257, 0.737, 0.1254, 0.7371, 0.1253, 0.7367, 0.1257, 0.737, 0.1258, 0.7375, 0.1255, 0.7375, 0.1254, 0.7371, 0.1253, 0.7367, 0.1254, 0.7371, 0.125, 0.7371, 0.125, 0.7367, 0.1254, 0.7371, 0.1255, 0.7375, 0.1252, 0.7375, 0.125, 0.7371, 0.1263, 0.7382, 0.1261, 0.7382, 0.1258, 0.7379, 0.1261, 0.7379, 0.1261, 0.7382, 0.1258, 0.7383, 0.1255, 0.738, 0.1258, 0.7379, 0.1261, 0.7379, 0.1258, 0.7379, 0.1255, 0.7375, 0.1258, 0.7375, 0.1258, 0.7379, 0.1255, 0.738, 0.1252, 0.7377, 0.1255, 0.7375, 0.3883, 0.01193, 0.3883, 0.01218, 0.3879, 0.01212, 0.388, 0.01183, 0.3883, 0.01218, 0.3883, 0.0125, 0.3879, 0.0125, 0.3879, 0.01212, 0.388, 0.01183, 0.3879, 0.01212, 0.3875, 0.01204, 0.3875, 0.01172, 0.3879, 0.01212, 0.3879, 0.0125, 0.3875, 0.0125, 0.3875, 0.01204, 0.3883, 0.01331, 0.388, 0.01331, 0.3879, 0.01293, 0.3883, 0.01296, 0.388, 0.01331, 0.3875, 0.01331, 0.3875, 0.01293, 0.3879, 0.01293, 0.3883, 0.01296, 0.3879, 0.01293, 0.3879, 0.0125, 0.3883, 0.0125, 0.3879, 0.01293, 0.3875, 0.01293, 0.3875, 0.01255, 0.3879, 0.0125, 0.6117, 0.0005745, 0.6117, 0.0003237, 0.6121, 0.0003786, 0.612, 0.000671, 0.6117, 0.0003237, 0.6117, 0.0, 0.6121, 0.0, 0.6121, 0.0003786, 0.612, 0.000671, 0.6121, 0.0003786, 0.6125, 0.0004645, 0.6125, 0.0007848, 0.6121, 0.0003786, 0.6121, 0.0, 0.6125, 0.0, 0.6125, 0.0004645, 0.6117, 0.9867, 0.612, 0.9867, 0.6121, 0.9871, 0.6117, 0.987, 0.612, 0.9867, 0.6125, 0.9867, 0.6125, 0.9871, 0.6121, 0.9871, 0.6117, 0.987, 0.6121, 0.9871, 0.6121, 0.9875, 0.6117, 0.9875, 0.6121, 0.9871, 0.6125, 0.9871, 0.6125, 0.9875, 0.6121, 0.9875, 0.6131, 0.9867, 0.6132, 0.987, 0.6129, 0.9871, 0.6128, 0.9867, 0.6132, 0.987, 0.6133, 0.9875, 0.613, 0.9875, 0.6129, 0.9871, 0.6128, 0.9867, 0.6129, 0.9871, 0.6125, 0.9871, 0.6125, 0.9867, 0.6129, 0.9871, 0.613, 0.9875, 0.6127, 0.9875, 0.6125, 0.9871, 0.6132, 0.9882, 0.6129, 0.9882, 0.6129, 0.9879, 0.6132, 0.9879, 0.6129, 0.9882, 0.6125, 0.9883, 0.6125, 0.988, 0.6129, 0.9879, 0.6132, 0.9879, 0.6129, 0.9879, 0.613, 0.9875, 0.6133, 0.9875, 0.6129, 0.9879, 0.6125, 0.988, 0.6125, 0.9877, 0.613, 0.9875, 0.6244, 0.9867, 0.6247, 0.9867, 0.6246, 0.9871, 0.6243, 0.987, 0.6247, 0.9867, 0.625, 0.9867, 0.625, 0.9871, 0.6246, 0.9871, 0.6243, 0.987, 0.6246, 0.9871, 0.6245, 0.9875, 0.6242, 0.9875, 0.6246, 0.9871, 0.625, 0.9871, 0.625, 0.9875, 0.6245, 0.9875, 0.8617, 0.7367, 0.862, 0.7367, 0.8621, 0.7371, 0.8617, 0.737, 0.862, 0.7367, 0.8625, 0.7367, 0.8625, 0.7371, 0.8621, 0.7371, 0.8617, 0.737, 0.8621, 0.7371, 0.8621, 0.7375, 0.8617, 0.7375, 0.8621, 0.7371, 0.8625, 0.7371, 0.8625, 0.7375, 0.8621, 0.7375, 0.6244, 0.01331, 0.6243, 0.01295, 0.6246, 0.01293, 0.6247, 0.01331, 0.6243, 0.01295, 0.6242, 0.0125, 0.6245, 0.0125, 0.6246, 0.01293, 0.6247, 0.01331, 0.6246, 0.01293, 0.625, 0.01293, 0.625, 0.01331, 0.6246, 0.01293, 0.6245, 0.0125, 0.6248, 0.0125, 0.625, 0.01293, 0.6237, 0.9882, 0.6239, 0.9879, 0.6242, 0.9879, 0.6239, 0.9882, 0.6239, 0.9879, 0.6242, 0.9875, 0.6245, 0.9875, 0.6242, 0.9879, 0.6239, 0.9882, 0.6242, 0.9879, 0.6245, 0.988, 0.6242, 0.9883, 0.6242, 0.9879, 0.6245, 0.9875, 0.6248, 0.9875, 0.6245, 0.988, 0.6117, 0.01193, 0.612, 0.01183, 0.6121, 0.01212, 0.6117, 0.01218, 0.612, 0.01183, 0.6125, 0.01172, 0.6125, 0.01204, 0.6121, 0.01212, 0.6117, 0.01218, 0.6121, 0.01212, 0.6121, 0.0125, 0.6117, 0.0125, 0.6121, 0.01212, 0.6125, 0.01204, 0.6125, 0.01233, 0.6121, 0.0125, 0.6132, 0.9987, 0.6132, 0.9989, 0.6129, 0.9992, 0.6129, 0.9989, 0.6132, 0.9989, 0.6133, 0.9992, 0.613, 0.9995, 0.6129, 0.9992, 0.6129, 0.9989, 0.6129, 0.9992, 0.6125, 0.9995, 0.6125, 0.9992, 0.6129, 0.9992, 0.613, 0.9995, 0.6127, 0.9998, 0.6125, 0.9995, 0.6131, 0.01331, 0.6128, 0.01331, 0.6129, 0.01293, 0.6132, 0.01295, 0.6128, 0.01331, 0.6125, 0.01331, 0.6125, 0.01293, 0.6129, 0.01293, 0.6132, 0.01295, 0.6129, 0.01293, 0.613, 0.0125, 0.6133, 0.0125, 0.6129, 0.01293, 0.6125, 0.01293, 0.6125, 0.01255, 0.613, 0.0125, 0.6117, 0.01331, 0.6117, 0.01296, 0.6121, 0.01293, 0.612, 0.01331, 0.6117, 0.01296, 0.6117, 0.0125, 0.6121, 0.0125, 0.6121, 0.01293, 0.612, 0.01331, 0.6121, 0.01293, 0.6125, 0.01293, 0.6125, 0.01331, 0.6121, 0.01293, 0.6121, 0.0125, 0.6125, 0.0125, 0.6125, 0.01293, 0.1383, 0.5119, 0.1383, 0.5122, 0.1379, 0.5121, 0.138, 0.5118, 0.1383, 0.5122, 0.1383, 0.5125, 0.1379, 0.5125, 0.1379, 0.5121, 0.138, 0.5118, 0.1379, 0.5121, 0.1375, 0.512, 0.1375, 0.5117, 0.1379, 0.5121, 0.1379, 0.5125, 0.1375, 0.5125, 0.1375, 0.512, 0.1383, 0.5133, 0.138, 0.5133, 0.1379, 0.5129, 0.1383, 0.513, 0.138, 0.5133, 0.1375, 0.5133, 0.1375, 0.5129, 0.1379, 0.5129, 0.1383, 0.513, 0.1379, 0.5129, 0.1379, 0.5125, 0.1383, 0.5125, 0.1379, 0.5129, 0.1375, 0.5129, 0.1375, 0.5125, 0.1379, 0.5125, 0.1369, 0.5133, 0.1368, 0.513, 0.1371, 0.5129, 0.1372, 0.5133, 0.1368, 0.513, 0.1367, 0.5125, 0.137, 0.5125, 0.1371, 0.5129, 0.1372, 0.5133, 0.1371, 0.5129, 0.1375, 0.5129, 0.1375, 0.5133, 0.1371, 0.5129, 0.137, 0.5125, 0.1375, 0.5125, 0.1375, 0.5129, 0.1368, 0.5118, 0.1371, 0.5118, 0.1371, 0.5121, 0.1368, 0.5121, 0.1371, 0.5118, 0.1375, 0.5117, 0.1375, 0.512, 0.1371, 0.5121, 0.1368, 0.5121, 0.1371, 0.5121, 0.137, 0.5125, 0.1367, 0.5125, 0.1371, 0.5121, 0.1375, 0.512, 0.1375, 0.5125, 0.137, 0.5125, 0.1256, 0.5133, 0.1253, 0.5133, 0.1254, 0.5129, 0.1257, 0.513, 0.1253, 0.5133, 0.125, 0.5133, 0.125, 0.5129, 0.1254, 0.5129, 0.1257, 0.513, 0.1254, 0.5129, 0.1255, 0.5125, 0.1258, 0.5125, 0.1254, 0.5129, 0.125, 0.5129, 0.125, 0.5125, 0.1255, 0.5125, 0.3883, 0.2367, 0.3883, 0.237, 0.3879, 0.2371, 0.388, 0.2367, 0.3883, 0.237, 0.3883, 0.2375, 0.3879, 0.2375, 0.3879, 0.2371, 0.388, 0.2367, 0.3879, 0.2371, 0.3875, 0.2371, 0.3875, 0.2367, 0.3879, 0.2371, 0.3879, 0.2375, 0.3875, 0.2375, 0.3875, 0.2371, 0.3883, 0.2386, 0.388, 0.2388, 0.3879, 0.2383, 0.3883, 0.2381, 0.388, 0.2388, 0.3875, 0.2391, 0.3875, 0.2384, 0.3879, 0.2383, 0.3883, 0.2381, 0.3879, 0.2383, 0.3879, 0.2375, 0.3883, 0.2375, 0.3879, 0.2383, 0.3875, 0.2384, 0.3875, 0.2378, 0.3879, 0.2375, 0.1263, 0.5118, 0.1261, 0.5121, 0.1258, 0.5121, 0.1261, 0.5118, 0.1261, 0.5121, 0.1258, 0.5125, 0.1255, 0.5125, 0.1258, 0.5121, 0.1261, 0.5118, 0.1258, 0.5121, 0.1255, 0.512, 0.1258, 0.5117, 0.1258, 0.5121, 0.1255, 0.5125, 0.1252, 0.5125, 0.1255, 0.512, 0.1383, 0.5006, 0.138, 0.5007, 0.1379, 0.5004, 0.1383, 0.5003, 0.138, 0.5007, 0.1375, 0.5008, 0.1375, 0.5005, 0.1379, 0.5004, 0.1383, 0.5003, 0.1379, 0.5004, 0.1379, 0.5, 0.1383, 0.5, 0.1379, 0.5004, 0.1375, 0.5005, 0.1375, 0.5002, 0.1379, 0.5, 0.1368, 0.5013, 0.1368, 0.5011, 0.1371, 0.5008, 0.1371, 0.5011, 0.1368, 0.5011, 0.1367, 0.5008, 0.137, 0.5005, 0.1371, 0.5008, 0.1371, 0.5011, 0.1371, 0.5008, 0.1375, 0.5005, 0.1375, 0.5008, 0.1371, 0.5008, 0.137, 0.5005, 0.1373, 0.5002, 0.1375, 0.5005, 0.3883, 0.2614, 0.3883, 0.2619, 0.3879, 0.2617, 0.388, 0.2612, 0.3883, 0.2619, 0.3883, 0.2625, 0.3879, 0.2625, 0.3879, 0.2617, 0.388, 0.2612, 0.3879, 0.2617, 0.3875, 0.2616, 0.3875, 0.2609, 0.3879, 0.2617, 0.3879, 0.2625, 0.3875, 0.2625, 0.3875, 0.2616, 0.3883, 0.2633, 0.388, 0.2633, 0.3879, 0.2629, 0.3883, 0.263, 0.388, 0.2633, 0.3875, 0.2633, 0.3875, 0.2629, 0.3879, 0.2629, 0.3883, 0.263, 0.3879, 0.2629, 0.3879, 0.2625, 0.3883, 0.2625, 0.3879, 0.2629, 0.3875, 0.2629, 0.3875, 0.2625, 0.3879, 0.2625, 0.6244, 0.2367, 0.6247, 0.2367, 0.6246, 0.2371, 0.6243, 0.237, 0.6247, 0.2367, 0.625, 0.2367, 0.625, 0.2371, 0.6246, 0.2371, 0.6243, 0.237, 0.6246, 0.2371, 0.6245, 0.2375, 0.6242, 0.2375, 0.6246, 0.2371, 0.625, 0.2371, 0.625, 0.2375, 0.6245, 0.2375, 0.8617, 0.5133, 0.8617, 0.513, 0.8621, 0.5129, 0.862, 0.5133, 0.8617, 0.513, 0.8617, 0.5125, 0.8621, 0.5125, 0.8621, 0.5129, 0.862, 0.5133, 0.8621, 0.5129, 0.8625, 0.5129, 0.8625, 0.5133, 0.8621, 0.5129, 0.8621, 0.5125, 0.8625, 0.5125, 0.8625, 0.5129, 0.6244, 0.2633, 0.6243, 0.263, 0.6246, 0.2629, 0.6247, 0.2633, 0.6243, 0.263, 0.6242, 0.2625, 0.6245, 0.2625, 0.6246, 0.2629, 0.6247, 0.2633, 0.6246, 0.2629, 0.625, 0.2629, 0.625, 0.2633, 0.6246, 0.2629, 0.6245, 0.2625, 0.6248, 0.2625, 0.625, 0.2629, 0.6243, 0.2618, 0.6243, 0.2618, 0.6246, 0.2621, 0.6246, 0.2621, 0.6243, 0.2618, 0.6242, 0.2617, 0.6245, 0.262, 0.6246, 0.2621, 0.6246, 0.2621, 0.6246, 0.2621, 0.625, 0.2625, 0.625, 0.2625, 0.6246, 0.2621, 0.6245, 0.262, 0.6248, 0.2623, 0.625, 0.2625, 0.6131, 0.2633, 0.6128, 0.2633, 0.6129, 0.2629, 0.6132, 0.263, 0.6128, 0.2633, 0.6125, 0.2633, 0.6125, 0.2629, 0.6129, 0.2629, 0.6132, 0.263, 0.6129, 0.2629, 0.613, 0.2625, 0.6133, 0.2625, 0.6129, 0.2629, 0.6125, 0.2629, 0.6125, 0.2625, 0.613, 0.2625, 0.6117, 0.2633, 0.6117, 0.263, 0.6121, 0.2629, 0.612, 0.2633, 0.6117, 0.263, 0.6117, 0.2625, 0.6121, 0.2625, 0.6121, 0.2629, 0.612, 0.2633, 0.6121, 0.2629, 0.6125, 0.2629, 0.6125, 0.2633, 0.6121, 0.2629, 0.6121, 0.2625, 0.6125, 0.2625, 0.6125, 0.2629, 0.6117, 0.2614, 0.612, 0.2612, 0.6121, 0.2617, 0.6117, 0.2619, 0.612, 0.2612, 0.6125, 0.2609, 0.6125, 0.2616, 0.6121, 0.2617, 0.6117, 0.2619, 0.6121, 0.2617, 0.6121, 0.2625, 0.6117, 0.2625, 0.6121, 0.2617, 0.6125, 0.2616, 0.6125, 0.2622, 0.6121, 0.2625, 0.6243, 0.2618, 0.6246, 0.2621, 0.6246, 0.2621, 0.6243, 0.2618, 0.6246, 0.2621, 0.625, 0.2625, 0.625, 0.2625, 0.6246, 0.2621, 0.6243, 0.2618, 0.6246, 0.2621, 0.6245, 0.262, 0.6242, 0.2617, 0.6246, 0.2621, 0.625, 0.2625, 0.625, 0.2625, 0.6245, 0.262, 0.6131, 0.2367, 0.6132, 0.237, 0.6129, 0.2371, 0.6128, 0.2367, 0.6132, 0.237, 0.6133, 0.2375, 0.613, 0.2375, 0.6129, 0.2371, 0.6128, 0.2367, 0.6129, 0.2371, 0.6125, 0.2371, 0.6125, 0.2367, 0.6129, 0.2371, 0.613, 0.2375, 0.6127, 0.2375, 0.6125, 0.2371, 0.6138, 0.2513, 0.6136, 0.2511, 0.6133, 0.2508, 0.6136, 0.2511, 0.6136, 0.2511, 0.6133, 0.2508, 0.613, 0.2505, 0.6133, 0.2508, 0.6136, 0.2511, 0.6133, 0.2508, 0.613, 0.2505, 0.6133, 0.2508, 0.6133, 0.2508, 0.613, 0.2505, 0.6127, 0.2502, 0.613, 0.2505, 0.6117, 0.2386, 0.6117, 0.2381, 0.6121, 0.2383, 0.612, 0.2388, 0.6117, 0.2381, 0.6117, 0.2375, 0.6121, 0.2375, 0.6121, 0.2383, 0.612, 0.2388, 0.6121, 0.2383, 0.6125, 0.2384, 0.6125, 0.2391, 0.6121, 0.2383, 0.6121, 0.2375, 0.6125, 0.2375, 0.6125, 0.2384, 0.6117, 0.2367, 0.612, 0.2367, 0.6121, 0.2371, 0.6117, 0.237, 0.612, 0.2367, 0.6125, 0.2367, 0.6125, 0.2371, 0.6121, 0.2371, 0.6117, 0.237, 0.6121, 0.2371, 0.6121, 0.2375, 0.6117, 0.2375, 0.6121, 0.2371, 0.6125, 0.2371, 0.6125, 0.2375, 0.6121, 0.2375, 0.3617, 0.7381, 0.3617, 0.7378, 0.3621, 0.7379, 0.362, 0.7382, 0.3617, 0.7378, 0.3617, 0.7375, 0.3621, 0.7375, 0.3621, 0.7379, 0.362, 0.7382, 0.3621, 0.7379, 0.3625, 0.738, 0.3625, 0.7383, 0.3621, 0.7379, 0.3621, 0.7375, 0.3626, 0.7375, 0.3625, 0.738, 0.3617, 0.7367, 0.362, 0.7367, 0.3621, 0.7371, 0.3617, 0.737, 0.362, 0.7367, 0.3625, 0.7367, 0.3625, 0.7371, 0.3621, 0.7371, 0.3617, 0.737, 0.3621, 0.7371, 0.3621, 0.7375, 0.3617, 0.7375, 0.3621, 0.7371, 0.3625, 0.7371, 0.3626, 0.7375, 0.3621, 0.7375, 0.3636, 0.7367, 0.3638, 0.737, 0.3633, 0.7371, 0.3631, 0.7367, 0.3638, 0.737, 0.3641, 0.7375, 0.3634, 0.7375, 0.3633, 0.7371, 0.3631, 0.7367, 0.3633, 0.7371, 0.3625, 0.7371, 0.3625, 0.7367, 0.3633, 0.7371, 0.3634, 0.7375, 0.3626, 0.7375, 0.3625, 0.7371, 0.3632, 0.7382, 0.3629, 0.7382, 0.3629, 0.7379, 0.3632, 0.7379, 0.3629, 0.7382, 0.3625, 0.7383, 0.3625, 0.738, 0.3629, 0.7379, 0.3632, 0.7379, 0.3629, 0.7379, 0.363, 0.7375, 0.3633, 0.7375, 0.3629, 0.7379, 0.3625, 0.738, 0.3626, 0.7375, 0.363, 0.7375, 0.3864, 0.7367, 0.3869, 0.7367, 0.3867, 0.7371, 0.3862, 0.737, 0.3869, 0.7367, 0.3875, 0.7367, 0.3875, 0.7371, 0.3867, 0.7371, 0.3862, 0.737, 0.3867, 0.7371, 0.3866, 0.7375, 0.3859, 0.7375, 0.3867, 0.7371, 0.3875, 0.7371, 0.3875, 0.7375, 0.3866, 0.7375, 0.3883, 0.7367, 0.3883, 0.737, 0.3879, 0.7371, 0.388, 0.7367, 0.3883, 0.737, 0.3883, 0.7375, 0.3879, 0.7375, 0.3879, 0.7371, 0.388, 0.7367, 0.3879, 0.7371, 0.3875, 0.7371, 0.3875, 0.7367, 0.3879, 0.7371, 0.3879, 0.7375, 0.3875, 0.7375, 0.3875, 0.7371, 0.3883, 0.7386, 0.388, 0.7388, 0.3879, 0.7383, 0.3883, 0.7381, 0.388, 0.7388, 0.3875, 0.7391, 0.3875, 0.7384, 0.3879, 0.7383, 0.3883, 0.7381, 0.3879, 0.7383, 0.3879, 0.7375, 0.3883, 0.7375, 0.3879, 0.7383, 0.3875, 0.7384, 0.3875, 0.7378, 0.3879, 0.7375, 0.3737, 0.7382, 0.3739, 0.7379, 0.3742, 0.7379, 0.3739, 0.7382, 0.3739, 0.7379, 0.3742, 0.7375, 0.3745, 0.7375, 0.3742, 0.7379, 0.3739, 0.7382, 0.3742, 0.7379, 0.3745, 0.738, 0.3742, 0.7383, 0.3742, 0.7379, 0.3745, 0.7375, 0.3748, 0.7375, 0.3745, 0.738, 0.3617, 0.7494, 0.362, 0.7493, 0.3621, 0.7496, 0.3617, 0.7497, 0.362, 0.7493, 0.3625, 0.7492, 0.3625, 0.7495, 0.3621, 0.7496, 0.3617, 0.7497, 0.3621, 0.7496, 0.3621, 0.75, 0.3617, 0.75, 0.3621, 0.7496, 0.3625, 0.7495, 0.3625, 0.7498, 0.3621, 0.75, 0.3632, 0.7487, 0.3632, 0.7489, 0.3629, 0.7492, 0.3629, 0.7489, 0.3632, 0.7489, 0.3633, 0.7492, 0.363, 0.7495, 0.3629, 0.7492, 0.3629, 0.7489, 0.3629, 0.7492, 0.3625, 0.7495, 0.3625, 0.7492, 0.3629, 0.7492, 0.363, 0.7495, 0.3627, 0.7498, 0.3625, 0.7495, 0.3883, 0.7614, 0.3883, 0.7619, 0.3879, 0.7617, 0.388, 0.7612, 0.3883, 0.7619, 0.3883, 0.7625, 0.3879, 0.7625, 0.3879, 0.7617, 0.388, 0.7612, 0.3879, 0.7617, 0.3875, 0.7616, 0.3875, 0.7609, 0.3879, 0.7617, 0.3879, 0.7625, 0.3875, 0.7625, 0.3875, 0.7616, 0.3883, 0.7633, 0.388, 0.7633, 0.3879, 0.7629, 0.3883, 0.763, 0.388, 0.7633, 0.3875, 0.7633, 0.3875, 0.7629, 0.3879, 0.7629, 0.3883, 0.763, 0.3879, 0.7629, 0.3879, 0.7625, 0.3883, 0.7625, 0.3879, 0.7629, 0.3875, 0.7629, 0.3875, 0.7625, 0.3879, 0.7625, 0.6364, 0.7367, 0.6369, 0.7367, 0.6367, 0.7371, 0.6362, 0.737, 0.6369, 0.7367, 0.6375, 0.7367, 0.6375, 0.7371, 0.6367, 0.7371, 0.6362, 0.737, 0.6367, 0.7371, 0.6366, 0.7375, 0.6359, 0.7375, 0.6367, 0.7371, 0.6375, 0.7371, 0.6375, 0.7375, 0.6366, 0.7375, 0.6383, 0.7367, 0.6383, 0.737, 0.6379, 0.7371, 0.638, 0.7367, 0.6383, 0.737, 0.6383, 0.7375, 0.6379, 0.7375, 0.6379, 0.7371, 0.638, 0.7367, 0.6379, 0.7371, 0.6375, 0.7371, 0.6375, 0.7367, 0.6379, 0.7371, 0.6379, 0.7375, 0.6375, 0.7375, 0.6375, 0.7371, 0.6244, 0.7633, 0.6243, 0.763, 0.6246, 0.7629, 0.6247, 0.7633, 0.6243, 0.763, 0.6242, 0.7625, 0.6245, 0.7625, 0.6246, 0.7629, 0.6247, 0.7633, 0.6246, 0.7629, 0.625, 0.7629, 0.625, 0.7633, 0.6246, 0.7629, 0.6245, 0.7625, 0.6248, 0.7625, 0.625, 0.7629, 0.6243, 0.7618, 0.6243, 0.7618, 0.6246, 0.7621, 0.6246, 0.7621, 0.6243, 0.7618, 0.6242, 0.7617, 0.6245, 0.762, 0.6246, 0.7621, 0.6246, 0.7621, 0.6246, 0.7621, 0.625, 0.7625, 0.625, 0.7625, 0.6246, 0.7621, 0.6245, 0.762, 0.6248, 0.7623, 0.625, 0.7625, 0.6131, 0.7633, 0.6128, 0.7633, 0.6129, 0.7629, 0.6132, 0.763, 0.6128, 0.7633, 0.6125, 0.7633, 0.6125, 0.7629, 0.6129, 0.7629, 0.6132, 0.763, 0.6129, 0.7629, 0.613, 0.7625, 0.6133, 0.7625, 0.6129, 0.7629, 0.6125, 0.7629, 0.6125, 0.7625, 0.613, 0.7625, 0.6117, 0.7633, 0.6117, 0.763, 0.6121, 0.7629, 0.612, 0.7633, 0.6117, 0.763, 0.6117, 0.7625, 0.6121, 0.7625, 0.6121, 0.7629, 0.612, 0.7633, 0.6121, 0.7629, 0.6125, 0.7629, 0.6125, 0.7633, 0.6121, 0.7629, 0.6121, 0.7625, 0.6125, 0.7625, 0.6125, 0.7629, 0.6117, 0.7614, 0.612, 0.7612, 0.6121, 0.7617, 0.6117, 0.7619, 0.612, 0.7612, 0.6125, 0.7609, 0.6125, 0.7616, 0.6121, 0.7617, 0.6117, 0.7619, 0.6121, 0.7617, 0.6121, 0.7625, 0.6117, 0.7625, 0.6121, 0.7617, 0.6125, 0.7616, 0.6125, 0.7622, 0.6121, 0.7625, 0.6243, 0.7618, 0.6246, 0.7621, 0.6246, 0.7621, 0.6243, 0.7618, 0.6246, 0.7621, 0.625, 0.7625, 0.625, 0.7625, 0.6246, 0.7621, 0.6243, 0.7618, 0.6246, 0.7621, 0.6245, 0.762, 0.6242, 0.7617, 0.6246, 0.7621, 0.625, 0.7625, 0.625, 0.7625, 0.6245, 0.762, 0.6136, 0.7367, 0.6138, 0.737, 0.6133, 0.7371, 0.6131, 0.7367, 0.6138, 0.737, 0.6141, 0.7375, 0.6134, 0.7375, 0.6133, 0.7371, 0.6131, 0.7367, 0.6133, 0.7371, 0.6125, 0.7371, 0.6125, 0.7367, 0.6133, 0.7371, 0.6134, 0.7375, 0.6128, 0.7375, 0.6125, 0.7371, 0.6138, 0.7513, 0.6136, 0.7511, 0.6133, 0.7508, 0.6136, 0.7511, 0.6136, 0.7511, 0.6133, 0.7508, 0.613, 0.7505, 0.6133, 0.7508, 0.6136, 0.7511, 0.6133, 0.7508, 0.613, 0.7505, 0.6133, 0.7508, 0.6133, 0.7508, 0.613, 0.7505, 0.6127, 0.7502, 0.613, 0.7505, 0.6117, 0.7386, 0.6117, 0.7381, 0.6121, 0.7383, 0.612, 0.7388, 0.6117, 0.7381, 0.6117, 0.7375, 0.6121, 0.7375, 0.6121, 0.7383, 0.612, 0.7388, 0.6121, 0.7383, 0.6125, 0.7384, 0.6125, 0.7391, 0.6121, 0.7383, 0.6121, 0.7375, 0.6125, 0.7375, 0.6125, 0.7384, 0.6117, 0.7367, 0.612, 0.7367, 0.6121, 0.7371, 0.6117, 0.737, 0.612, 0.7367, 0.6125, 0.7367, 0.6125, 0.7371, 0.6121, 0.7371, 0.6117, 0.737, 0.6121, 0.7371, 0.6121, 0.7375, 0.6117, 0.7375, 0.6121, 0.7371, 0.6125, 0.7371, 0.6125, 0.7375, 0.6121, 0.7375, 0.3636, 0.5133, 0.3631, 0.5133, 0.3633, 0.5129, 0.3638, 0.513, 0.3631, 0.5133, 0.3625, 0.5133, 0.3625, 0.5129, 0.3633, 0.5129, 0.3638, 0.513, 0.3633, 0.5129, 0.3634, 0.5125, 0.3641, 0.5125, 0.3633, 0.5129, 0.3625, 0.5129, 0.3625, 0.5125, 0.3634, 0.5125, 0.3617, 0.5133, 0.3617, 0.513, 0.3621, 0.5129, 0.362, 0.5133, 0.3617, 0.513, 0.3617, 0.5125, 0.3621, 0.5125, 0.3621, 0.5129, 0.362, 0.5133, 0.3621, 0.5129, 0.3625, 0.5129, 0.3625, 0.5133, 0.3621, 0.5129, 0.3621, 0.5125, 0.3625, 0.5125, 0.3625, 0.5129, 0.3617, 0.5119, 0.362, 0.5118, 0.3621, 0.5121, 0.3617, 0.5122, 0.362, 0.5118, 0.3625, 0.5117, 0.3625, 0.512, 0.3621, 0.5121, 0.3617, 0.5122, 0.3621, 0.5121, 0.3621, 0.5125, 0.3617, 0.5125, 0.3621, 0.5121, 0.3625, 0.512, 0.3625, 0.5125, 0.3621, 0.5125, 0.3632, 0.5118, 0.3632, 0.5121, 0.3629, 0.5121, 0.3629, 0.5118, 0.3632, 0.5121, 0.3633, 0.5125, 0.363, 0.5125, 0.3629, 0.5121, 0.3629, 0.5118, 0.3629, 0.5121, 0.3625, 0.512, 0.3625, 0.5117, 0.3629, 0.5121, 0.363, 0.5125, 0.3625, 0.5125, 0.3625, 0.512, 0.3617, 0.5006, 0.3617, 0.5003, 0.3621, 0.5004, 0.362, 0.5007, 0.3617, 0.5003, 0.3617, 0.5, 0.3621, 0.5, 0.3621, 0.5004, 0.362, 0.5007, 0.3621, 0.5004, 0.3625, 0.5005, 0.3625, 0.5008, 0.3621, 0.5004, 0.3621, 0.5, 0.3625, 0.5, 0.3625, 0.5005, 0.3883, 0.4867, 0.3883, 0.487, 0.3879, 0.4871, 0.388, 0.4867, 0.3883, 0.487, 0.3883, 0.4875, 0.3879, 0.4875, 0.3879, 0.4871, 0.388, 0.4867, 0.3879, 0.4871, 0.3875, 0.4871, 0.3875, 0.4867, 0.3879, 0.4871, 0.3879, 0.4875, 0.3875, 0.4875, 0.3875, 0.4871, 0.3883, 0.4886, 0.388, 0.4888, 0.3879, 0.4883, 0.3883, 0.4881, 0.388, 0.4888, 0.3875, 0.4891, 0.3875, 0.4884, 0.3879, 0.4883, 0.3883, 0.4881, 0.3879, 0.4883, 0.3879, 0.4875, 0.3883, 0.4875, 0.3879, 0.4883, 0.3875, 0.4884, 0.3875, 0.4878, 0.3879, 0.4875, 0.3632, 0.5013, 0.3629, 0.5011, 0.3629, 0.5008, 0.3632, 0.5011, 0.3629, 0.5011, 0.3625, 0.5008, 0.3625, 0.5005, 0.3629, 0.5008, 0.3632, 0.5011, 0.3629, 0.5008, 0.363, 0.5005, 0.3633, 0.5008, 0.3629, 0.5008, 0.3625, 0.5005, 0.3625, 0.5002, 0.363, 0.5005, 0.3864, 0.5133, 0.3862, 0.513, 0.3867, 0.5129, 0.3869, 0.5133, 0.3862, 0.513, 0.3859, 0.5125, 0.3866, 0.5125, 0.3867, 0.5129, 0.3869, 0.5133, 0.3867, 0.5129, 0.3875, 0.5129, 0.3875, 0.5133, 0.3867, 0.5129, 0.3866, 0.5125, 0.3872, 0.5125, 0.3875, 0.5129, 0.3737, 0.5118, 0.3739, 0.5118, 0.3742, 0.5121, 0.3739, 0.5121, 0.3739, 0.5118, 0.3742, 0.5117, 0.3745, 0.512, 0.3742, 0.5121, 0.3739, 0.5121, 0.3742, 0.5121, 0.3745, 0.5125, 0.3742, 0.5125, 0.3742, 0.5121, 0.3745, 0.512, 0.3748, 0.5123, 0.3745, 0.5125, 0.3883, 0.5114, 0.3883, 0.5119, 0.3879, 0.5117, 0.388, 0.5112, 0.3883, 0.5119, 0.3883, 0.5125, 0.3879, 0.5125, 0.3879, 0.5117, 0.388, 0.5112, 0.3879, 0.5117, 0.3875, 0.5116, 0.3875, 0.5109, 0.3879, 0.5117, 0.3879, 0.5125, 0.3875, 0.5125, 0.3875, 0.5116, 0.3883, 0.5133, 0.388, 0.5133, 0.3879, 0.5129, 0.3883, 0.513, 0.388, 0.5133, 0.3875, 0.5133, 0.3875, 0.5129, 0.3879, 0.5129, 0.3883, 0.513, 0.3879, 0.5129, 0.3879, 0.5125, 0.3883, 0.5125, 0.3879, 0.5129, 0.3875, 0.5129, 0.3875, 0.5125, 0.3879, 0.5125, 0.6244, 0.4867, 0.6247, 0.4867, 0.6246, 0.4871, 0.6243, 0.487, 0.6247, 0.4867, 0.625, 0.4867, 0.625, 0.4871, 0.6246, 0.4871, 0.6243, 0.487, 0.6246, 0.4871, 0.6245, 0.4875, 0.6242, 0.4875, 0.6246, 0.4871, 0.625, 0.4871, 0.625, 0.4875, 0.6245, 0.4875, 0.6383, 0.5133, 0.638, 0.5133, 0.6379, 0.5129, 0.6383, 0.513, 0.638, 0.5133, 0.6375, 0.5133, 0.6375, 0.5129, 0.6379, 0.5129, 0.6383, 0.513, 0.6379, 0.5129, 0.6379, 0.5125, 0.6383, 0.5125, 0.6379, 0.5129, 0.6375, 0.5129, 0.6375, 0.5125, 0.6379, 0.5125, 0.6364, 0.5133, 0.6362, 0.513, 0.6367, 0.5129, 0.6369, 0.5133, 0.6362, 0.513, 0.6359, 0.5125, 0.6366, 0.5125, 0.6367, 0.5129, 0.6369, 0.5133, 0.6367, 0.5129, 0.6375, 0.5129, 0.6375, 0.5133, 0.6367, 0.5129, 0.6366, 0.5125, 0.6372, 0.5125, 0.6375, 0.5129, 0.6243, 0.5118, 0.6243, 0.5118, 0.6246, 0.5121, 0.6246, 0.5121, 0.6243, 0.5118, 0.6242, 0.5117, 0.6245, 0.512, 0.6246, 0.5121, 0.6246, 0.5121, 0.6246, 0.5121, 0.625, 0.5125, 0.625, 0.5125, 0.6246, 0.5121, 0.6245, 0.512, 0.6248, 0.5123, 0.625, 0.5125, 0.6136, 0.5133, 0.6131, 0.5133, 0.6133, 0.5129, 0.6138, 0.513, 0.6131, 0.5133, 0.6125, 0.5133, 0.6125, 0.5129, 0.6133, 0.5129, 0.6138, 0.513, 0.6133, 0.5129, 0.6134, 0.5125, 0.6141, 0.5125, 0.6133, 0.5129, 0.6125, 0.5129, 0.6125, 0.5125, 0.6134, 0.5125, 0.6117, 0.5133, 0.6117, 0.513, 0.6121, 0.5129, 0.612, 0.5133, 0.6117, 0.513, 0.6117, 0.5125, 0.6121, 0.5125, 0.6121, 0.5129, 0.612, 0.5133, 0.6121, 0.5129, 0.6125, 0.5129, 0.6125, 0.5133, 0.6121, 0.5129, 0.6121, 0.5125, 0.6125, 0.5125, 0.6125, 0.5129, 0.6117, 0.5114, 0.612, 0.5112, 0.6121, 0.5117, 0.6117, 0.5119, 0.612, 0.5112, 0.6125, 0.5109, 0.6125, 0.5116, 0.6121, 0.5117, 0.6117, 0.5119, 0.6121, 0.5117, 0.6121, 0.5125, 0.6117, 0.5125, 0.6121, 0.5117, 0.6125, 0.5116, 0.6125, 0.5122, 0.6121, 0.5125, 0.6243, 0.5118, 0.6246, 0.5121, 0.6246, 0.5121, 0.6243, 0.5118, 0.6246, 0.5121, 0.625, 0.5125, 0.625, 0.5125, 0.6246, 0.5121, 0.6243, 0.5118, 0.6246, 0.5121, 0.6245, 0.512, 0.6242, 0.5117, 0.6246, 0.5121, 0.625, 0.5125, 0.625, 0.5125, 0.6245, 0.512, 0.6131, 0.4867, 0.6132, 0.487, 0.6129, 0.4871, 0.6128, 0.4867, 0.6132, 0.487, 0.6133, 0.4875, 0.613, 0.4875, 0.6129, 0.4871, 0.6128, 0.4867, 0.6129, 0.4871, 0.6125, 0.4871, 0.6125, 0.4867, 0.6129, 0.4871, 0.613, 0.4875, 0.6127, 0.4875, 0.6125, 0.4871, 0.6138, 0.5013, 0.6136, 0.5011, 0.6133, 0.5008, 0.6136, 0.5011, 0.6136, 0.5011, 0.6133, 0.5008, 0.613, 0.5005, 0.6133, 0.5008, 0.6136, 0.5011, 0.6133, 0.5008, 0.613, 0.5005, 0.6133, 0.5008, 0.6133, 0.5008, 0.613, 0.5005, 0.6127, 0.5002, 0.613, 0.5005, 0.6117, 0.4886, 0.6117, 0.4881, 0.6121, 0.4883, 0.612, 0.4888, 0.6117, 0.4881, 0.6117, 0.4875, 0.6121, 0.4875, 0.6121, 0.4883, 0.612, 0.4888, 0.6121, 0.4883, 0.6125, 0.4884, 0.6125, 0.4891, 0.6121, 0.4883, 0.6121, 0.4875, 0.6125, 0.4875, 0.6125, 0.4884, 0.6117, 0.4867, 0.612, 0.4867, 0.6121, 0.4871, 0.6117, 0.487, 0.612, 0.4867, 0.6125, 0.4867, 0.6125, 0.4871, 0.6121, 0.4871, 0.6117, 0.487, 0.6121, 0.4871, 0.6121, 0.4875, 0.6117, 0.4875, 0.6121, 0.4871, 0.6125, 0.4871, 0.6125, 0.4875, 0.6121, 0.4875, 0.1256, 0.7367, 0.1369, 0.7367, 0.1368, 0.737, 0.1257, 0.737, 0.1257, 0.737, 0.1368, 0.737, 0.1367, 0.7375, 0.1258, 0.7375, 0.1258, 0.7375, 0.1367, 0.7375, 0.1368, 0.7379, 0.1261, 0.7379, 0.1261, 0.7379, 0.1368, 0.7379, 0.1368, 0.7382, 0.1263, 0.7382, 0.1383, 0.7381, 0.1383, 0.7494, 0.138, 0.7493, 0.138, 0.7382, 0.138, 0.7382, 0.138, 0.7493, 0.1375, 0.7492, 0.1375, 0.7383, 0.1375, 0.7383, 0.1375, 0.7492, 0.1371, 0.7489, 0.1371, 0.7382, 0.1371, 0.7382, 0.1371, 0.7489, 0.1368, 0.7487, 0.1368, 0.7382, 0.3883, 0.0005745, 0.3883, 0.01193, 0.388, 0.01183, 0.388, 0.000671, 0.388, 0.000671, 0.388, 0.01183, 0.3875, 0.01172, 0.3875, 0.0007848, 0.1367, 0.7492, 0.1258, 0.7383, 0.1261, 0.7382, 0.1368, 0.7489, 0.1368, 0.7489, 0.1261, 0.7382, 0.1263, 0.7382, 0.1368, 0.7487, 0.6117, 0.01193, 0.6117, 0.0005745, 0.612, 0.000671, 0.612, 0.01183, 0.612, 0.01183, 0.612, 0.000671, 0.6125, 0.0007848, 0.6125, 0.01172, 0.6125, 0.9992, 0.6125, 0.9883, 0.6129, 0.9882, 0.6129, 0.9989, 0.6129, 0.9989, 0.6129, 0.9882, 0.6132, 0.9882, 0.6132, 0.9987, 0.6131, 0.9867, 0.6244, 0.9867, 0.6243, 0.987, 0.6132, 0.987, 0.6132, 0.987, 0.6243, 0.987, 0.6242, 0.9875, 0.6133, 0.9875, 0.6133, 0.9875, 0.6242, 0.9875, 0.6239, 0.9879, 0.6132, 0.9879, 0.6132, 0.9879, 0.6239, 0.9879, 0.6237, 0.9882, 0.6132, 0.9882, 0.6244, 0.01331, 0.6131, 0.01331, 0.6132, 0.01295, 0.6243, 0.01295, 0.6243, 0.01295, 0.6132, 0.01295, 0.6133, 0.0125, 0.6242, 0.0125, 0.6242, 0.9883, 0.6133, 0.9992, 0.6132, 0.9989, 0.6239, 0.9882, 0.6239, 0.9882, 0.6132, 0.9989, 0.6132, 0.9987, 0.6237, 0.9882, 0.1383, 0.5006, 0.1383, 0.5119, 0.138, 0.5118, 0.138, 0.5007, 0.138, 0.5007, 0.138, 0.5118, 0.1375, 0.5117, 0.1375, 0.5008, 0.1375, 0.5008, 0.1375, 0.5117, 0.1371, 0.5118, 0.1371, 0.5011, 0.1371, 0.5011, 0.1371, 0.5118, 0.1368, 0.5118, 0.1368, 0.5013, 0.1369, 0.5133, 0.1256, 0.5133, 0.1257, 0.513, 0.1368, 0.513, 0.1368, 0.513, 0.1257, 0.513, 0.1258, 0.5125, 0.1367, 0.5125, 0.1367, 0.5125, 0.1258, 0.5125, 0.1261, 0.5121, 0.1368, 0.5121, 0.1368, 0.5121, 0.1261, 0.5121, 0.1263, 0.5118, 0.1368, 0.5118, 0.3883, 0.2386, 0.3883, 0.2614, 0.388, 0.2612, 0.388, 0.2388, 0.388, 0.2388, 0.388, 0.2612, 0.3875, 0.2609, 0.3875, 0.2391, 0.1258, 0.5117, 0.1367, 0.5008, 0.1368, 0.5011, 0.1261, 0.5118, 0.1261, 0.5118, 0.1368, 0.5011, 0.1368, 0.5013, 0.1263, 0.5118, 0.6131, 0.2367, 0.6244, 0.2367, 0.6243, 0.237, 0.6132, 0.237, 0.6132, 0.237, 0.6243, 0.237, 0.6242, 0.2375, 0.6133, 0.2375, 0.6133, 0.2508, 0.6242, 0.2617, 0.6243, 0.2618, 0.6136, 0.2511, 0.6136, 0.2511, 0.6243, 0.2618, 0.6243, 0.2618, 0.6138, 0.2513, 0.6244, 0.2633, 0.6131, 0.2633, 0.6132, 0.263, 0.6243, 0.263, 0.6243, 0.263, 0.6132, 0.263, 0.6133, 0.2625, 0.6242, 0.2625, 0.625, 0.2625, 0.625, 0.2625, 0.6246, 0.2621, 0.6246, 0.2621, 0.6246, 0.2621, 0.6246, 0.2621, 0.6243, 0.2618, 0.6243, 0.2618, 0.6117, 0.2614, 0.6117, 0.2386, 0.612, 0.2388, 0.612, 0.2612, 0.612, 0.2612, 0.612, 0.2388, 0.6125, 0.2391, 0.6125, 0.2609, 0.6242, 0.2617, 0.6133, 0.2508, 0.6136, 0.2511, 0.6243, 0.2618, 0.6243, 0.2618, 0.6136, 0.2511, 0.6138, 0.2513, 0.6243, 0.2618, 0.3617, 0.7494, 0.3617, 0.7381, 0.362, 0.7382, 0.362, 0.7493, 0.362, 0.7493, 0.362, 0.7382, 0.3625, 0.7383, 0.3625, 0.7492, 0.3625, 0.7492, 0.3625, 0.7383, 0.3629, 0.7382, 0.3629, 0.7489, 0.3629, 0.7489, 0.3629, 0.7382, 0.3632, 0.7382, 0.3632, 0.7487, 0.3636, 0.7367, 0.3864, 0.7367, 0.3862, 0.737, 0.3638, 0.737, 0.3638, 0.737, 0.3862, 0.737, 0.3859, 0.7375, 0.3641, 0.7375, 0.3633, 0.7375, 0.3742, 0.7375, 0.3739, 0.7379, 0.3632, 0.7379, 0.3632, 0.7379, 0.3739, 0.7379, 0.3737, 0.7382, 0.3632, 0.7382, 0.3883, 0.7386, 0.3883, 0.7614, 0.388, 0.7612, 0.388, 0.7388, 0.388, 0.7388, 0.388, 0.7612, 0.3875, 0.7609, 0.3875, 0.7391, 0.3742, 0.7383, 0.3633, 0.7492, 0.3632, 0.7489, 0.3739, 0.7382, 0.3739, 0.7382, 0.3632, 0.7489, 0.3632, 0.7487, 0.3737, 0.7382, 0.6136, 0.7367, 0.6364, 0.7367, 0.6362, 0.737, 0.6138, 0.737, 0.6138, 0.737, 0.6362, 0.737, 0.6359, 0.7375, 0.6141, 0.7375, 0.6133, 0.7508, 0.6242, 0.7617, 0.6243, 0.7618, 0.6136, 0.7511, 0.6136, 0.7511, 0.6243, 0.7618, 0.6243, 0.7618, 0.6138, 0.7513, 0.6244, 0.7633, 0.6131, 0.7633, 0.6132, 0.763, 0.6243, 0.763, 0.6243, 0.763, 0.6132, 0.763, 0.6133, 0.7625, 0.6242, 0.7625, 0.625, 0.7625, 0.625, 0.7625, 0.6246, 0.7621, 0.6246, 0.7621, 0.6246, 0.7621, 0.6246, 0.7621, 0.6243, 0.7618, 0.6243, 0.7618, 0.6117, 0.7614, 0.6117, 0.7386, 0.612, 0.7388, 0.612, 0.7612, 0.612, 0.7612, 0.612, 0.7388, 0.6125, 0.7391, 0.6125, 0.7609, 0.6242, 0.7617, 0.6133, 0.7508, 0.6136, 0.7511, 0.6243, 0.7618, 0.6243, 0.7618, 0.6136, 0.7511, 0.6138, 0.7513, 0.6243, 0.7618, 0.3864, 0.5133, 0.3636, 0.5133, 0.3638, 0.513, 0.3862, 0.513, 0.3862, 0.513, 0.3638, 0.513, 0.3641, 0.5125, 0.3859, 0.5125, 0.3742, 0.5125, 0.3633, 0.5125, 0.3632, 0.5121, 0.3739, 0.5121, 0.3739, 0.5121, 0.3632, 0.5121, 0.3632, 0.5118, 0.3737, 0.5118, 0.3617, 0.5119, 0.3617, 0.5006, 0.362, 0.5007, 0.362, 0.5118, 0.362, 0.5118, 0.362, 0.5007, 0.3625, 0.5008, 0.3625, 0.5117, 0.3625, 0.5117, 0.3625, 0.5008, 0.3629, 0.5011, 0.3629, 0.5118, 0.3629, 0.5118, 0.3629, 0.5011, 0.3632, 0.5013, 0.3632, 0.5118, 0.3883, 0.4886, 0.3883, 0.5114, 0.388, 0.5112, 0.388, 0.4888, 0.388, 0.4888, 0.388, 0.5112, 0.3875, 0.5109, 0.3875, 0.4891, 0.3633, 0.5008, 0.3742, 0.5117, 0.3739, 0.5118, 0.3632, 0.5011, 0.3632, 0.5011, 0.3739, 0.5118, 0.3737, 0.5118, 0.3632, 0.5013, 0.6131, 0.4867, 0.6244, 0.4867, 0.6243, 0.487, 0.6132, 0.487, 0.6132, 0.487, 0.6243, 0.487, 0.6242, 0.4875, 0.6133, 0.4875, 0.6133, 0.5008, 0.6242, 0.5117, 0.6243, 0.5118, 0.6136, 0.5011, 0.6136, 0.5011, 0.6243, 0.5118, 0.6243, 0.5118, 0.6138, 0.5013, 0.6364, 0.5133, 0.6136, 0.5133, 0.6138, 0.513, 0.6362, 0.513, 0.6362, 0.513, 0.6138, 0.513, 0.6141, 0.5125, 0.6359, 0.5125, 0.625, 0.5125, 0.625, 0.5125, 0.6246, 0.5121, 0.6246, 0.5121, 0.6246, 0.5121, 0.6246, 0.5121, 0.6243, 0.5118, 0.6243, 0.5118, 0.6117, 0.5114, 0.6117, 0.4886, 0.612, 0.4888, 0.612, 0.5112, 0.612, 0.5112, 0.612, 0.4888, 0.6125, 0.4891, 0.6125, 0.5109, 0.6242, 0.5117, 0.6133, 0.5008, 0.6136, 0.5011, 0.6243, 0.5118, 0.6243, 0.5118, 0.6136, 0.5011, 0.6138, 0.5013, 0.6243, 0.5118, 0.1383, 0.5133, 0.1383, 0.7367, 0.138, 0.7367, 0.138, 0.5133, 0.138, 0.5133, 0.138, 0.7367, 0.1375, 0.7367, 0.1375, 0.5133, 0.1375, 0.5133, 0.1375, 0.7367, 0.1372, 0.7367, 0.1372, 0.5133, 0.1372, 0.5133, 0.1372, 0.7367, 0.1369, 0.7367, 0.1369, 0.5133, 0.3883, 0.01331, 0.3883, 0.2367, 0.388, 0.2367, 0.388, 0.01331, 0.388, 0.01331, 0.388, 0.2367, 0.3875, 0.2367, 0.3875, 0.01331, 0.125, 0.7367, 0.125, 0.5133, 0.1253, 0.5133, 0.1253, 0.7367, 0.1253, 0.7367, 0.1253, 0.5133, 0.1256, 0.5133, 0.1256, 0.7367, 0.3883, 0.9867, 0.6117, 0.9867, 0.6117, 0.987, 0.3883, 0.987, 0.3883, 0.987, 0.6117, 0.987, 0.6117, 0.9875, 0.3883, 0.9875, 0.3883, 0.0, 0.6117, 0.0, 0.6117, 0.0003237, 0.3883, 0.0003237, 0.3883, 0.0003237, 0.6117, 0.0003237, 0.6117, 0.0005745, 0.3883, 0.0005745, 0.6117, 0.01331, 0.3883, 0.01331, 0.3883, 0.01296, 0.6117, 0.01296, 0.6117, 0.01296, 0.3883, 0.01296, 0.3883, 0.0125, 0.6117, 0.0125, 0.6117, 0.0125, 0.3883, 0.0125, 0.3883, 0.01218, 0.6117, 0.01218, 0.6117, 0.01218, 0.3883, 0.01218, 0.3883, 0.01193, 0.6117, 0.01193, 0.8617, 0.7367, 0.8617, 0.5133, 0.862, 0.5133, 0.862, 0.7367, 0.862, 0.7367, 0.862, 0.5133, 0.8625, 0.5133, 0.8625, 0.7367, 0.625, 0.01331, 0.625, 0.2367, 0.6247, 0.2367, 0.6247, 0.01331, 0.6247, 0.01331, 0.6247, 0.2367, 0.6244, 0.2367, 0.6244, 0.01331, 0.6117, 0.2367, 0.6117, 0.01331, 0.612, 0.01331, 0.612, 0.2367, 0.612, 0.2367, 0.612, 0.01331, 0.6125, 0.01331, 0.6125, 0.2367, 0.6125, 0.2367, 0.6125, 0.01331, 0.6128, 0.01331, 0.6128, 0.2367, 0.6128, 0.2367, 0.6128, 0.01331, 0.6131, 0.01331, 0.6131, 0.2367, 0.6117, 0.2633, 0.3883, 0.2633, 0.3883, 0.263, 0.6117, 0.263, 0.6117, 0.263, 0.3883, 0.263, 0.3883, 0.2625, 0.6117, 0.2625, 0.6117, 0.2625, 0.3883, 0.2625, 0.3883, 0.2619, 0.6117, 0.2619, 0.6117, 0.2619, 0.3883, 0.2619, 0.3883, 0.2614, 0.6117, 0.2614, 0.3883, 0.2367, 0.6117, 0.2367, 0.6117, 0.237, 0.3883, 0.237, 0.3883, 0.237, 0.6117, 0.237, 0.6117, 0.2375, 0.3883, 0.2375, 0.3883, 0.2375, 0.6117, 0.2375, 0.6117, 0.2381, 0.3883, 0.2381, 0.3883, 0.2381, 0.6117, 0.2381, 0.6117, 0.2386, 0.3883, 0.2386, 0.3617, 0.5133, 0.1383, 0.5133, 0.1383, 0.513, 0.3617, 0.513, 0.3617, 0.513, 0.1383, 0.513, 0.1383, 0.5125, 0.3617, 0.5125, 0.3617, 0.5125, 0.1383, 0.5125, 0.1383, 0.5122, 0.3617, 0.5122, 0.3617, 0.5122, 0.1383, 0.5122, 0.1383, 0.5119, 0.3617, 0.5119, 0.3883, 0.2633, 0.3883, 0.4867, 0.388, 0.4867, 0.388, 0.2633, 0.388, 0.2633, 0.388, 0.4867, 0.3875, 0.4867, 0.3875, 0.2633, 0.1383, 0.5, 0.3617, 0.5, 0.3617, 0.5003, 0.1383, 0.5003, 0.1383, 0.5003, 0.3617, 0.5003, 0.3617, 0.5006, 0.1383, 0.5006, 0.8617, 0.5133, 0.6383, 0.5133, 0.6383, 0.513, 0.8617, 0.513, 0.8617, 0.513, 0.6383, 0.513, 0.6383, 0.5125, 0.8617, 0.5125, 0.625, 0.2633, 0.625, 0.4867, 0.6247, 0.4867, 0.6247, 0.2633, 0.6247, 0.2633, 0.6247, 0.4867, 0.6244, 0.4867, 0.6244, 0.2633, 0.6117, 0.4867, 0.6117, 0.2633, 0.612, 0.2633, 0.612, 0.4867, 0.612, 0.4867, 0.612, 0.2633, 0.6125, 0.2633, 0.6125, 0.4867, 0.6125, 0.4867, 0.6125, 0.2633, 0.6128, 0.2633, 0.6128, 0.4867, 0.6128, 0.4867, 0.6128, 0.2633, 0.6131, 0.2633, 0.6131, 0.4867, 0.6117, 0.5133, 0.3883, 0.5133, 0.3883, 0.513, 0.6117, 0.513, 0.6117, 0.513, 0.3883, 0.513, 0.3883, 0.5125, 0.6117, 0.5125, 0.6117, 0.5125, 0.3883, 0.5125, 0.3883, 0.5119, 0.6117, 0.5119, 0.6117, 0.5119, 0.3883, 0.5119, 0.3883, 0.5114, 0.6117, 0.5114, 0.3883, 0.4867, 0.6117, 0.4867, 0.6117, 0.487, 0.3883, 0.487, 0.3883, 0.487, 0.6117, 0.487, 0.6117, 0.4875, 0.3883, 0.4875, 0.3883, 0.4875, 0.6117, 0.4875, 0.6117, 0.4881, 0.3883, 0.4881, 0.3883, 0.4881, 0.6117, 0.4881, 0.6117, 0.4886, 0.3883, 0.4886, 0.3617, 0.7367, 0.3617, 0.5133, 0.362, 0.5133, 0.362, 0.7367, 0.362, 0.7367, 0.362, 0.5133, 0.3625, 0.5133, 0.3625, 0.7367, 0.3625, 0.7367, 0.3625, 0.5133, 0.3631, 0.5133, 0.3631, 0.7367, 0.3631, 0.7367, 0.3631, 0.5133, 0.3636, 0.5133, 0.3636, 0.7367, 0.3883, 0.5133, 0.3883, 0.7367, 0.388, 0.7367, 0.388, 0.5133, 0.388, 0.5133, 0.388, 0.7367, 0.3875, 0.7367, 0.3875, 0.5133, 0.3875, 0.5133, 0.3875, 0.7367, 0.3869, 0.7367, 0.3869, 0.5133, 0.3869, 0.5133, 0.3869, 0.7367, 0.3864, 0.7367, 0.3864, 0.5133, 0.6383, 0.5133, 0.6383, 0.7367, 0.638, 0.7367, 0.638, 0.5133, 0.638, 0.5133, 0.638, 0.7367, 0.6375, 0.7367, 0.6375, 0.5133, 0.6375, 0.5133, 0.6375, 0.7367, 0.6369, 0.7367, 0.6369, 0.5133, 0.6369, 0.5133, 0.6369, 0.7367, 0.6364, 0.7367, 0.6364, 0.5133, 0.6117, 0.7367, 0.6117, 0.5133, 0.612, 0.5133, 0.612, 0.7367, 0.612, 0.7367, 0.612, 0.5133, 0.6125, 0.5133, 0.6125, 0.7367, 0.6125, 0.7367, 0.6125, 0.5133, 0.6131, 0.5133, 0.6131, 0.7367, 0.6131, 0.7367, 0.6131, 0.5133, 0.6136, 0.5133, 0.6136, 0.7367, 0.6117, 0.7633, 0.3883, 0.7633, 0.3883, 0.763, 0.6117, 0.763, 0.6117, 0.763, 0.3883, 0.763, 0.3883, 0.7625, 0.6117, 0.7625, 0.6117, 0.7625, 0.3883, 0.7625, 0.3883, 0.7619, 0.6117, 0.7619, 0.6117, 0.7619, 0.3883, 0.7619, 0.3883, 0.7614, 0.6117, 0.7614, 0.3883, 0.7367, 0.6117, 0.7367, 0.6117, 0.737, 0.3883, 0.737, 0.3883, 0.737, 0.6117, 0.737, 0.6117, 0.7375, 0.3883, 0.7375, 0.3883, 0.7375, 0.6117, 0.7375, 0.6117, 0.7381, 0.3883, 0.7381, 0.3883, 0.7381, 0.6117, 0.7381, 0.6117, 0.7386, 0.3883, 0.7386, 0.1383, 0.7367, 0.3617, 0.7367, 0.3617, 0.737, 0.1383, 0.737, 0.1383, 0.737, 0.3617, 0.737, 0.3617, 0.7375, 0.1383, 0.7375, 0.1383, 0.7375, 0.3617, 0.7375, 0.3617, 0.7378, 0.1383, 0.7378, 0.1383, 0.7378, 0.3617, 0.7378, 0.3617, 0.7381, 0.1383, 0.7381, 0.3883, 0.7633, 0.3883, 0.9867, 0.388, 0.9867, 0.388, 0.7633, 0.388, 0.7633, 0.388, 0.9867, 0.3875, 0.9867, 0.3875, 0.7633, 0.3617, 0.75, 0.1383, 0.75, 0.1383, 0.7497, 0.3617, 0.7497, 0.3617, 0.7497, 0.1383, 0.7497, 0.1383, 0.7494, 0.3617, 0.7494, 0.6383, 0.7367, 0.8617, 0.7367, 0.8617, 0.737, 0.6383, 0.737, 0.6383, 0.737, 0.8617, 0.737, 0.8617, 0.7375, 0.6383, 0.7375, 0.625, 0.7633, 0.625, 0.9867, 0.6247, 0.9867, 0.6247, 0.7633, 0.6247, 0.7633, 0.6247, 0.9867, 0.6244, 0.9867, 0.6244, 0.7633, 0.6117, 0.9867, 0.6117, 0.7633, 0.612, 0.7633, 0.612, 0.9867, 0.612, 0.9867, 0.612, 0.7633, 0.6125, 0.7633, 0.6125, 0.9867, 0.6125, 0.9867, 0.6125, 0.7633, 0.6128, 0.7633, 0.6128, 0.9867, 0.6128, 0.9867, 0.6128, 0.7633, 0.6131, 0.7633, 0.6131, 0.9867, 0.1369, 0.5133, 0.1369, 0.7367, 0.1256, 0.7367, 0.1256, 0.5133])
me_cube.use_remesh_fix_poles = True
me_cube.use_remesh_preserve_attributes = False
me_cube.update()
me_plane = bpy.data.meshes.new('Plane')
me_plane.from_pydata([(-1.0, -1.0, 0.0), (1.0, -1.0, 0.0), (-1.0, 1.0, 0.0), (1.0, 1.0, 0.0)], [], [(0, 1, 3, 2)])
_uv = me_plane.uv_layers.new(name='UVMap')
_uv.uv.foreach_set('vector', [0.0, 0.0, 1.0, 0.0, 1.0, 1.0, 0.0, 1.0])
me_plane.use_remesh_fix_poles = True
me_plane.use_remesh_preserve_attributes = False
me_plane.update()
me_cube_007 = bpy.data.meshes.new('Cube.007')
me_cube_007.from_pydata([(-1.0, -1.0, -2.0), (-1.0, -1.0, 2.0), (-1.0, 1.0, -2.0), (-1.0, 1.0, 2.0), (1.0, -1.0, -2.0), (1.0, -1.0, 2.0), (1.0, 1.0, -2.0), (1.0, 1.0, 2.0)], [], [(0, 1, 3, 2), (2, 3, 7, 6), (6, 7, 5, 4), (4, 5, 1, 0), (2, 6, 4, 0), (7, 3, 1, 5)])
_uv = me_cube_007.uv_layers.new(name='UVMap')
_uv.uv.foreach_set('vector', [0.375, 0.0, 0.625, 0.0, 0.625, 0.25, 0.375, 0.25, 0.375, 0.25, 0.625, 0.25, 0.625, 0.5, 0.375, 0.5, 0.375, 0.5, 0.625, 0.5, 0.625, 0.75, 0.375, 0.75, 0.375, 0.75, 0.625, 0.75, 0.625, 1.0, 0.375, 1.0, 0.125, 0.5, 0.375, 0.5, 0.375, 0.75, 0.125, 0.75, 0.625, 0.5, 0.875, 0.5, 0.875, 0.75, 0.625, 0.75])
me_cube_007.use_remesh_fix_poles = True
me_cube_007.use_remesh_preserve_attributes = False
me_cube_007.update()
me_cube_008 = bpy.data.meshes.new('Cube.008')
me_cube_008.from_pydata([(-1.0, -1.0, 0.0), (-1.0, -1.0, 0.965), (-1.0, 1.0, 0.0), (-1.0, 1.0, 0.965), (1.0, -1.0, 0.0), (1.0, -1.0, 0.965), (1.0, 1.0, 0.0), (1.0, 1.0, 0.965)], [], [(0, 1, 3, 2), (2, 3, 7, 6), (6, 7, 5, 4), (4, 5, 1, 0), (2, 6, 4, 0), (7, 3, 1, 5)])
_uv = me_cube_008.uv_layers.new(name='UVMap')
_uv.uv.foreach_set('vector', [0.375, 0.0, 0.625, 0.0, 0.625, 0.25, 0.375, 0.25, 0.375, 0.25, 0.625, 0.25, 0.625, 0.5, 0.375, 0.5, 0.375, 0.5, 0.625, 0.5, 0.625, 0.75, 0.375, 0.75, 0.375, 0.75, 0.625, 0.75, 0.625, 1.0, 0.375, 1.0, 0.125, 0.5, 0.375, 0.5, 0.375, 0.75, 0.125, 0.75, 0.625, 0.5, 0.875, 0.5, 0.875, 0.75, 0.625, 0.75])
me_cube_008.use_remesh_fix_poles = True
me_cube_008.use_remesh_preserve_attributes = False
me_cube_008.update()
me_cube_009 = bpy.data.meshes.new('Cube.009')
me_cube_009.from_pydata([(-1.0, -1.0, 0.0), (-1.0, -1.0, 0.965), (-1.0, 1.0, 0.0), (-1.0, 1.0, 0.965), (1.0, -1.0, 0.0), (1.0, -1.0, 0.965), (1.0, 1.0, 0.0), (1.0, 1.0, 0.965)], [], [(0, 1, 3, 2), (2, 3, 7, 6), (6, 7, 5, 4), (4, 5, 1, 0), (2, 6, 4, 0), (7, 3, 1, 5)])
_uv = me_cube_009.uv_layers.new(name='UVMap')
_uv.uv.foreach_set('vector', [0.375, 0.0, 0.625, 0.0, 0.625, 0.25, 0.375, 0.25, 0.375, 0.25, 0.625, 0.25, 0.625, 0.5, 0.375, 0.5, 0.375, 0.5, 0.625, 0.5, 0.625, 0.75, 0.375, 0.75, 0.375, 0.75, 0.625, 0.75, 0.625, 1.0, 0.375, 1.0, 0.125, 0.5, 0.375, 0.5, 0.375, 0.75, 0.125, 0.75, 0.625, 0.5, 0.875, 0.5, 0.875, 0.75, 0.625, 0.75])
me_cube_009.use_remesh_fix_poles = True
me_cube_009.use_remesh_preserve_attributes = False
me_cube_009.update()

# ---- objects
ob_cube = bpy.data.objects.new('Cube', me_cube)
ob_plane = bpy.data.objects.new('Plane', me_plane)
ob_cube_001 = bpy.data.objects.new('Cube.001', me_cube_007)
ob_cube_002 = bpy.data.objects.new('Cube.002', me_cube_008)
ob_cube_003 = bpy.data.objects.new('Cube.003', me_cube_009)

# ---- transforms, parenting, visibility, modifiers, constraints
ob_cube.location = (0.0, 0.0, 0.0)
_m = ob_cube.modifiers.new('Auto Smooth', 'NODES')
_m.node_group = ng_auto_smooth
_gi = [s.identifier for s in ng_auto_smooth.interface.items_tree if s.item_type == 'SOCKET' and s.in_out == 'INPUT']
_m[_gi[1]] = 0.5236  # Angle
ob_plane.location = (0.0, 0.0, 0.0)
ob_plane.scale = (29.45, 29.45, 29.45)
ob_cube_001.location = (0.0, 0.0, 0.0)
_m = ob_cube_001.modifiers.new('Bevel', 'BEVEL')
_m = ob_cube_001.modifiers.new('Bevel.001', 'BEVEL')
_m.width = 0.0065
_m.width_pct = 0.0065
_m.segments = 3
ob_cube_002.location = (-4.019, -2.396, 0.0)
_m = ob_cube_002.modifiers.new('Bevel', 'BEVEL')
_m = ob_cube_002.modifiers.new('Bevel.001', 'BEVEL')
_m.width = 0.0065
_m.width_pct = 0.0065
_m.segments = 3
ob_cube_003.location = (6.817, 4.939, -5.96e-08)
_m = ob_cube_003.modifiers.new('Bevel', 'BEVEL')
_m = ob_cube_003.modifiers.new('Bevel.001', 'BEVEL')
_m.width = 0.0065
_m.width_pct = 0.0065
_m.segments = 3

# ---- collection membership
col_collection.objects.link(ob_cube)
col_collection.objects.link(ob_plane)
col_collection.objects.link(ob_cube_001)
col_collection.objects.link(ob_cube_002)
col_collection.objects.link(ob_cube_003)

# ---- scene / render settings (as saved in the file)
scene.frame_start = 1; scene.frame_end = 250; scene.frame_set(1)
scene.render.engine = 'BLENDER_EEVEE_NEXT'
scene.cycles.sampling_pattern = 'TABULATED_SOBOL'
scene.cycles.use_light_tree = False
scene.view_settings.view_transform = 'Filmic'
bpy.context.view_layer.update()

# ---- added for rendering (the .blend has no active camera and no usable light): camera, sun
cam_auto = bpy.data.cameras.new('AutoCamera')
cam_auto.lens = 50.0
cam_auto.sensor_width = 36.0
cam_auto.clip_end = 1354.31
ob_auto_camera = bpy.data.objects.new('AutoCamera', cam_auto)
scene.collection.objects.link(ob_auto_camera)
ob_auto_camera.location = (77.169, -92.6029, 61.7352)
ob_auto_camera.rotation_euler = (1.09748, -7.21219e-08, 0.694738)
scene.camera = ob_auto_camera
light_auto_sun = bpy.data.lights.new('AutoSun', 'SUN')
light_auto_sun.energy = 3.0
light_auto_sun.angle = 0.0523599
ob_auto_sun = bpy.data.objects.new('AutoSun', light_auto_sun)
scene.collection.objects.link(ob_auto_sun)
ob_auto_sun.rotation_euler = (0.872665, 0.174533, 0.523599)
bpy.context.view_layer.update()

